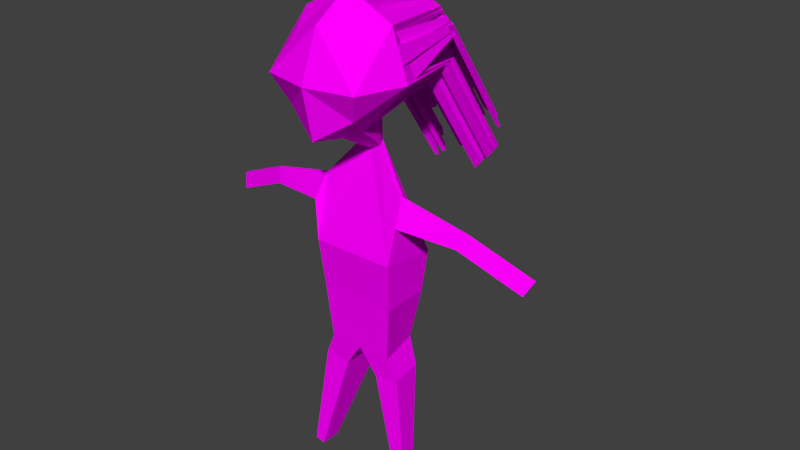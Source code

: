 # Source: moderKz.blend  (saved by Blender 2.77.0; exported with 4.5.12 LTS)
import bpy
from mathutils import Matrix  # noqa: F401  (used for matrix-valued properties, if any)

bpy.ops.wm.read_factory_settings(use_empty=True)
scene = bpy.context.scene
scene.name = 'Scene'

# ---- collections
col_collection_1 = bpy.data.collections.new('Collection 1'); scene.collection.children.link(col_collection_1)

# ---- images (referenced by path relative to the original .blend; pixels are not part of the script)
import os
ASSET_DIR = os.environ.get("B2B_ASSET_DIR", "")  # directory of the original .blend (textures are referenced by path, not embedded)
HERE = os.path.dirname(os.path.abspath(__file__))  # packed textures are extracted next to this script under _unpacked/

def load_image(name, relpath, width, height, colorspace="sRGB"):
    """Load a texture the original file referenced (path relative to the .blend, or extracted next to this script)."""
    p = next((c for c in (os.path.join(HERE, relpath), os.path.join(ASSET_DIR, relpath)) if relpath and os.path.exists(c)), "")
    if p:
        img = bpy.data.images.load(p, check_existing=True)
        img.name = name
    else:  # same state as the original file: an image datablock whose file is absent (Cycles renders it pink)
        img = bpy.data.images.new(name, width, height)
        img.source = "FILE"
        img.filepath = "//" + (relpath or name)
    img.colorspace_settings.name = colorspace
    return img
img_colorpalette_jpg = load_image('colorPalette.jpg', 'colorPalette.jpg', 1024, 1024, 'sRGB')

# ---- materials (node trees are filled in below, after node groups)
mat_material = bpy.data.materials.new('Material')
mat_material.alpha_threshold = 0.0
mat_material.roughness = 0.5
mat_material.line_color = (0.0, 0.0, 0.0, 1.0)

# ---- material node trees
mat_material.use_nodes = True; mat_material.node_tree.nodes.clear()
_N = mat_material.node_tree.nodes; _L = mat_material.node_tree.links
n0 = _N.new('ShaderNodeOutputMaterial'); n0.name = 'Material Output'; n0.location = (300, 300)
n1 = _N.new('ShaderNodeBsdfDiffuse'); n1.name = 'Diffuse BSDF'; n1.location = (10, 300)
n2 = _N.new('ShaderNodeTexCoord'); n2.name = 'Texture Coordinate'; n2.location = (120, 149)
n3 = _N.new('ShaderNodeTexImage'); n3.name = 'Image Texture'; n3.location = (367, 136)
n3.width = 140
n3.image = img_colorpalette_jpg
_L.new(n1.outputs[0], n0.inputs[0])
_L.new(n2.outputs[2], n3.inputs[0])
_L.new(n3.outputs[0], n1.inputs[0])
n0.is_active_output = True

# ---- world
world_world = bpy.data.worlds.new('World'); scene.world = world_world
world_world.color = (0.05088, 0.05088, 0.05088)
world_world.use_sun_shadow = False
world_world.sun_shadow_jitter_overblur = 0.0
world_world.cycles.sampling_method = 'NONE'
world_world.cycles.sample_map_resolution = 256

# ---- meshes
me_cube = bpy.data.meshes.new('Cube')
me_cube.from_pydata([(0.4031, -0.2835, 1.256), (0.1961, 0.2057, 0.8528), (0.2995, 0.3348, 1.555), (0.2995, 0.4192, 1.015), (0.2995, -0.1192, 1.454), (0.1457, -0.067, 0.9032), (0.4031, 0.1197, 1.659), (0.4031, 0.5228, 1.256), (0.541, 0.1197, 1.256), (0.07143, -0.1552, 0.6519), (0.09614, -0.09723, 0.6272), (0.4117, -0.2903, -0.2331), (0.3609, 0.1325, -0.2331), (0.202, -0.3291, -1.131), (0.2888, 0.06472, -1.131), (0.3729, -0.02975, 0.3061), (0.3761, -0.001859, 0.2995), (0.3798, -0.05793, 0.1084), (0.4078, 0.1028, 0.09874), (0.9543, -0.07304, 0.1659), (0.9537, -0.05648, 0.1616), (0.8904, -0.08977, 0.06733), (0.9008, 0.005669, 0.05306), (1.483, -0.1717, -0.07163), (1.482, -0.1552, -0.0759), (1.419, -0.1885, -0.1702), (1.429, -0.09303, -0.1844), (0.319, -0.2646, -1.327), (0.3761, 0.04894, -1.317), (0.1538, -0.3731, -1.355), (0.1538, 0.04894, -1.355), (0.4806, -0.02337, -2.272), (0.5039, 0.1044, -2.268), (0.4132, -0.06759, -2.284), (0.4132, 0.1044, -2.284), (0.3237, -0.3255, -0.6466), (0.3314, 0.09268, -0.6466), (-0.4031, -0.2835, 1.256), (-0.1961, 0.2057, 0.8528), (9.128e-08, -0.2228, 1.557), (9.128e-08, -0.1613, 0.8528), (-0.2995, 0.3348, 1.555), (-0.2995, 0.4192, 1.015), (-0.2995, -0.1192, 1.454), (-0.1457, -0.067, 0.9032), (9.128e-08, 0.5228, 0.823), (9.128e-08, 0.4509, 1.659), (-0.4031, 0.1197, 1.659), (-0.4031, 0.5228, 1.256), (9.128e-08, 0.6113, 1.256), (-0.541, 0.1197, 1.256), (9.128e-08, -0.2835, 1.256), (9.128e-08, 0.2057, 0.7522), (9.128e-08, 0.1197, 1.866), (-0.07143, -0.1552, 0.6519), (-0.09614, -0.09723, 0.6272), (9.128e-08, -0.2015, 0.6272), (1.027e-07, -0.09723, 0.5778), (-0.4117, -0.2903, -0.2331), (-0.3609, 0.1325, -0.2331), (9.128e-08, -0.5568, -0.2331), (1.338e-07, 0.1325, -0.2331), (-0.202, -0.3291, -1.131), (-0.2888, 0.06472, -1.131), (9.128e-08, -0.4916, -1.131), (1.027e-07, 0.06472, -1.131), (-0.3729, -0.02975, 0.3061), (-0.3761, -0.001859, 0.2995), (-0.3798, -0.05793, 0.1084), (-0.4078, 0.1028, 0.09874), (-0.9543, -0.07304, 0.1659), (-0.9537, -0.05648, 0.1616), (-0.8904, -0.08977, 0.06733), (-0.9008, 0.005669, 0.05306), (-1.483, -0.1717, -0.07163), (-1.482, -0.1552, -0.0759), (-1.419, -0.1885, -0.1702), (-1.429, -0.09303, -0.1844), (-0.319, -0.2646, -1.327), (-0.3761, 0.04894, -1.317), (-0.1538, -0.3731, -1.355), (-0.1538, 0.04894, -1.355), (-0.4806, -0.02337, -2.272), (-0.5039, 0.1044, -2.268), (-0.4132, -0.06759, -2.284), (-0.4132, 0.1044, -2.284), (-0.3237, -0.3255, -0.6466), (-0.3314, 0.09268, -0.6466), (1.338e-07, 0.09268, -0.6466), (9.128e-08, -0.5587, -0.6466), (0.1625, 0.02391, 0.8864), (0.1793, 0.1148, 0.8696), (0.04857, -0.1299, 0.8696), (0.09714, -0.09844, 0.8864), (0.1997, -0.1537, 1.488), (0.09984, -0.1882, 1.523), (0.334, -0.1739, 1.388), (0.3686, -0.2287, 1.322), (0.3173, -0.2113, 1.138), (0.2315, -0.1391, 1.021), (0.3686, 0.04005, 1.59), (0.334, -0.03956, 1.522), (0.426, 0.1483, 1.121), (0.3111, 0.177, 0.9871), (0.4491, 0.1197, 1.525), (0.495, 0.1197, 1.39), (0.4491, -0.1491, 1.256), (0.495, -0.01471, 1.256), (9.128e-08, -0.2427, 1.121), (9.128e-08, -0.202, 0.9871), (9.128e-08, -0.243, 1.457), (9.128e-08, -0.2632, 1.356), (0.1344, -0.2835, 1.256), (0.2687, -0.2835, 1.256), (0.2687, 0.1197, 1.728), (0.1344, 0.1197, 1.797), (9.128e-08, 0.005513, 1.763), (9.128e-08, -0.1086, 1.66), (-0.1625, 0.02391, 0.8864), (-0.1793, 0.1148, 0.8696), (-0.04857, -0.1299, 0.8696), (-0.09714, -0.09844, 0.8864), (-0.1997, -0.1537, 1.488), (-0.09984, -0.1882, 1.523), (-0.334, -0.1739, 1.388), (-0.3686, -0.2287, 1.322), (-0.3173, -0.2113, 1.138), (-0.2315, -0.1391, 1.021), (-0.3686, 0.04005, 1.59), (-0.334, -0.03956, 1.522), (-0.426, 0.1483, 1.121), (-0.3111, 0.177, 0.9871), (-0.4491, 0.1197, 1.525), (-0.495, 0.1197, 1.39), (-0.4491, -0.1491, 1.256), (-0.495, -0.01471, 1.256), (-0.1344, -0.2835, 1.256), (-0.2687, -0.2835, 1.256), (-0.2687, 0.1197, 1.728), (-0.1344, 0.1197, 1.797), (-0.2227, -0.06258, 1.568), (-0.2457, 0.02854, 1.648), (-0.1113, -0.08561, 1.614), (-0.1229, 0.01702, 1.705), (-0.3898, 0.02846, 1.127), (-0.3536, -0.09142, 1.133), (-0.2845, 0.07164, 0.9983), (-0.258, -0.03376, 1.01), (-0.4107, 0.02179, 1.479), (-0.3724, -0.07607, 1.433), (-0.4529, 0.00354, 1.367), (-0.4107, -0.1126, 1.345), (-0.2227, -0.197, 1.411), (-0.1113, -0.22, 1.434), (-0.2457, -0.2402, 1.333), (-0.1229, -0.2517, 1.345), (-0.2115, -0.2218, 1.133), (-0.1058, -0.2323, 1.127), (-0.1543, -0.1601, 1.01), (-0.07717, -0.1811, 0.9983), (0.2227, -0.06258, 1.568), (0.1113, -0.08561, 1.614), (0.2457, 0.02854, 1.648), (0.1229, 0.01702, 1.705), (0.3898, 0.02846, 1.127), (0.2845, 0.07164, 0.9983), (0.3536, -0.09142, 1.133), (0.258, -0.03376, 1.01), (0.4107, 0.02179, 1.479), (0.4529, 0.00354, 1.367), (0.3724, -0.07607, 1.433), (0.4107, -0.1126, 1.345), (0.2227, -0.197, 1.411), (0.2457, -0.2402, 1.333), (0.1113, -0.22, 1.434), (0.1229, -0.2517, 1.345), (0.2115, -0.2218, 1.133), (0.1543, -0.1601, 1.01), (0.1058, -0.2323, 1.127), (0.07717, -0.1811, 0.9983), (0.06234, -0.8442, 1.395), (0.0113, -0.8489, 1.399), (0.0113, -0.8573, 1.358), (0.06712, -0.8573, 1.358), (0.233, -0.628, 1.091), (0.2219, -0.6718, 1.095), (0.1863, -0.6418, 1.047), (0.1933, -0.604, 1.04), (-0.05915, -0.8442, 1.395), (-0.06393, -0.8573, 1.358), (-0.008113, -0.8573, 1.358), (-0.008113, -0.8489, 1.399), (-0.2298, -0.628, 1.091), (-0.1901, -0.604, 1.04), (-0.1831, -0.6418, 1.047), (-0.2187, -0.6718, 1.095), (-0.1137, -0.6743, 1.618), (-0.06268, -0.6791, 1.642), (-0.06268, -0.6317, 1.684), (-0.1185, -0.6317, 1.656), (-0.2129, -0.673, 1.563), (-0.1619, -0.6778, 1.587), (-0.1714, -0.64, 1.621), (-0.2272, -0.64, 1.592), (-0.204, -0.7056, 1.532), (-0.1577, -0.7152, 1.552), (-0.1673, -0.6774, 1.585), (-0.2183, -0.6726, 1.561), (-0.1554, -0.747, 1.52), (-0.1139, -0.7613, 1.534), (-0.1187, -0.7187, 1.572), (-0.165, -0.7091, 1.553), (-0.1136, -0.7158, 1.578), (-0.06732, -0.7254, 1.597), (-0.06732, -0.6779, 1.64), (-0.1184, -0.6732, 1.616), (-0.3097, -0.6747, 1.193), (-0.2701, -0.6507, 1.142), (-0.255, -0.7005, 1.144), (-0.2906, -0.7305, 1.193), (-0.3484, -0.5632, 1.194), (-0.3006, -0.5513, 1.138), (-0.2856, -0.6011, 1.14), (-0.3293, -0.619, 1.194), (-0.2851, -0.6015, 1.14), (-0.2414, -0.5836, 1.087), (-0.2304, -0.6273, 1.091), (-0.2701, -0.6513, 1.142), (-0.2525, -0.5405, 1.082), (-0.2047, -0.5286, 1.026), (-0.1978, -0.5663, 1.033), (-0.2415, -0.5843, 1.087), (-0.2734, -0.6796, 1.487), (-0.2893, -0.6947, 1.45), (-0.2718, -0.743, 1.441), (-0.2574, -0.7202, 1.468), (-0.2748, -0.6533, 1.526), (-0.2923, -0.6609, 1.48), (-0.2764, -0.7015, 1.461), (-0.2605, -0.6863, 1.498), (-0.3336, -0.5949, 1.481), (-0.3527, -0.5949, 1.425), (-0.3352, -0.6431, 1.416), (-0.3177, -0.6355, 1.462), (-0.3346, -0.6273, 1.432), (-0.3521, -0.6349, 1.386), (-0.3331, -0.6907, 1.386), (-0.3171, -0.6756, 1.423), (-0.09648, -0.8083, 1.469), (-0.1013, -0.8215, 1.432), (-0.05501, -0.831, 1.441), (-0.05501, -0.8226, 1.483), (-0.1862, -0.7423, 1.502), (-0.2005, -0.7651, 1.475), (-0.1543, -0.7746, 1.484), (-0.1447, -0.7567, 1.516), (-0.1251, -0.8067, 1.452), (-0.1347, -0.8247, 1.42), (-0.08366, -0.8294, 1.424), (-0.07887, -0.8163, 1.461), (-0.1625, -0.8081, 1.44), (-0.1768, -0.8309, 1.413), (-0.121, -0.8309, 1.413), (-0.1115, -0.8129, 1.445), (-0.0758, -0.8287, 1.197), (-0.06392, -0.8075, 1.143), (-0.03187, -0.8162, 1.138), (-0.03187, -0.8331, 1.194), (-0.1187, -0.8473, 1.236), (-0.09498, -0.8217, 1.185), (-0.05105, -0.826, 1.182), (-0.06293, -0.8473, 1.236), (-0.1637, -0.7998, 1.163), (-0.1281, -0.7698, 1.114), (-0.09605, -0.7785, 1.109), (-0.1198, -0.8041, 1.16), (-0.1377, -0.7709, 1.122), (-0.114, -0.7453, 1.071), (-0.09379, -0.7583, 1.064), (-0.1057, -0.7796, 1.118), (0.1168, -0.7158, 1.578), (0.1215, -0.6732, 1.616), (0.07051, -0.6779, 1.64), (0.07051, -0.7254, 1.597), (0.1586, -0.747, 1.52), (0.1682, -0.7091, 1.553), (0.1219, -0.7187, 1.572), (0.1171, -0.7613, 1.534), (0.2072, -0.7056, 1.532), (0.2215, -0.6726, 1.561), (0.1705, -0.6774, 1.585), (0.1609, -0.7152, 1.552), (0.2161, -0.673, 1.563), (0.2304, -0.64, 1.592), (0.1746, -0.64, 1.621), (0.1651, -0.6778, 1.587), (0.1667, -0.6733, 1.591), (0.1762, -0.6355, 1.624), (0.1204, -0.6355, 1.653), (0.1156, -0.6781, 1.615), (0.2557, -0.5405, 1.082), (0.2447, -0.5843, 1.087), (0.201, -0.5663, 1.033), (0.2079, -0.5286, 1.026), (0.3516, -0.5632, 1.194), (0.3325, -0.619, 1.194), (0.2888, -0.6011, 1.14), (0.3038, -0.5513, 1.138), (0.2883, -0.6015, 1.14), (0.2733, -0.6513, 1.142), (0.2336, -0.6273, 1.091), (0.2446, -0.5836, 1.087), (0.3129, -0.6747, 1.193), (0.2938, -0.7305, 1.193), (0.2582, -0.7005, 1.144), (0.2732, -0.6507, 1.142), (0.3378, -0.6273, 1.432), (0.3203, -0.6756, 1.423), (0.3362, -0.6907, 1.386), (0.3553, -0.6349, 1.386), (0.3368, -0.5949, 1.481), (0.3209, -0.6355, 1.462), (0.3384, -0.6431, 1.416), (0.3559, -0.5949, 1.425), (0.278, -0.6533, 1.526), (0.2637, -0.6863, 1.498), (0.2796, -0.7015, 1.461), (0.2955, -0.6609, 1.48), (0.2766, -0.6796, 1.487), (0.2606, -0.7202, 1.468), (0.275, -0.743, 1.441), (0.2925, -0.6947, 1.45), (0.1657, -0.8081, 1.44), (0.1147, -0.8129, 1.445), (0.1242, -0.8309, 1.413), (0.18, -0.8309, 1.413), (0.1894, -0.7423, 1.502), (0.1479, -0.7567, 1.516), (0.1575, -0.7746, 1.484), (0.2037, -0.7651, 1.475), (0.1283, -0.8067, 1.452), (0.08206, -0.8163, 1.461), (0.08685, -0.8294, 1.424), (0.1379, -0.8247, 1.42), (0.09967, -0.8083, 1.469), (0.0582, -0.8226, 1.483), (0.0582, -0.831, 1.441), (0.1045, -0.8215, 1.432), (0.1409, -0.7709, 1.122), (0.1089, -0.7796, 1.118), (0.09698, -0.7583, 1.064), (0.1172, -0.7453, 1.071), (0.1669, -0.7998, 1.163), (0.123, -0.8041, 1.16), (0.09924, -0.7785, 1.109), (0.1313, -0.7698, 1.114), (0.1219, -0.8473, 1.236), (0.06612, -0.8473, 1.236), (0.05424, -0.826, 1.182), (0.09818, -0.8217, 1.185), (0.07899, -0.8287, 1.197), (0.03506, -0.8331, 1.194), (0.03506, -0.8162, 1.138), (0.06711, -0.8075, 1.143), (0.01114, -1.489, 0.4751), (0.06217, -1.484, 0.4703), (0.01114, -1.498, 0.4333), (0.06695, -1.498, 0.4333), (0.2218, -1.312, 0.1712), (0.2328, -1.268, 0.1665), (0.1861, -1.282, 0.1223), (0.1931, -1.244, 0.1154), (-0.06409, -1.498, 0.4333), (-0.05931, -1.484, 0.4703), (-0.008278, -1.498, 0.4333), (-0.008278, -1.489, 0.4751), (-0.1903, -1.244, 0.1154), (-0.2299, -1.268, 0.1665), (-0.1833, -1.282, 0.1223), (-0.2189, -1.312, 0.1712), (-0.06285, -1.319, 0.7175), (-0.1139, -1.314, 0.6936), (-0.06285, -1.272, 0.7602), (-0.1187, -1.272, 0.7316), (-0.162, -1.318, 0.6631), (-0.2131, -1.313, 0.6393), (-0.1716, -1.28, 0.6963), (-0.2274, -1.28, 0.6677), (-0.1579, -1.355, 0.6273), (-0.2042, -1.346, 0.6082), (-0.1675, -1.318, 0.6605), (-0.2185, -1.313, 0.6366), (-0.1141, -1.401, 0.6102), (-0.1556, -1.387, 0.5959), (-0.1189, -1.359, 0.6482), (-0.1651, -1.349, 0.6291), (-0.06748, -1.366, 0.6732), (-0.1137, -1.356, 0.6541), (-0.06748, -1.318, 0.7159), (-0.1185, -1.313, 0.6921), (-0.2702, -1.291, 0.2179), (-0.3099, -1.315, 0.269), (-0.2552, -1.341, 0.2202), (-0.2908, -1.371, 0.269), (-0.3008, -1.191, 0.2138), (-0.3486, -1.203, 0.2696), (-0.2857, -1.241, 0.2161), (-0.3295, -1.259, 0.2696), (-0.2416, -1.224, 0.1623), (-0.2853, -1.242, 0.2158), (-0.2306, -1.268, 0.167), (-0.2703, -1.291, 0.2181), (-0.2049, -1.169, 0.1022), (-0.2527, -1.181, 0.158), (-0.1979, -1.206, 0.1091), (-0.2416, -1.224, 0.1626), (-0.2895, -1.335, 0.5258), (-0.2735, -1.32, 0.5627), (-0.272, -1.383, 0.5164), (-0.2576, -1.36, 0.5437), (-0.2925, -1.301, 0.5558), (-0.275, -1.293, 0.6021), (-0.2766, -1.342, 0.5368), (-0.2606, -1.327, 0.5737), (-0.3528, -1.235, 0.5008), (-0.3338, -1.235, 0.5566), (-0.3353, -1.283, 0.4913), (-0.3178, -1.276, 0.5377), (-0.3523, -1.275, 0.4618), (-0.3348, -1.268, 0.5082), (-0.3332, -1.331, 0.4618), (-0.3173, -1.316, 0.4987), (-0.1014, -1.462, 0.5075), (-0.09665, -1.448, 0.5444), (-0.05518, -1.471, 0.517), (-0.05518, -1.463, 0.5588), (-0.2007, -1.405, 0.5505), (-0.1864, -1.382, 0.5779), (-0.1544, -1.415, 0.56), (-0.1449, -1.397, 0.5922), (-0.1349, -1.465, 0.4953), (-0.1253, -1.447, 0.5275), (-0.08382, -1.47, 0.5001), (-0.07904, -1.456, 0.5371), (-0.177, -1.471, 0.4886), (-0.1627, -1.448, 0.516), (-0.1212, -1.471, 0.4886), (-0.1116, -1.453, 0.5207), (-0.06409, -1.448, 0.2188), (-0.07597, -1.469, 0.2723), (-0.03203, -1.456, 0.2142), (-0.03203, -1.473, 0.27), (-0.09515, -1.462, 0.2605), (-0.1189, -1.487, 0.3117), (-0.05121, -1.466, 0.2582), (-0.0631, -1.487, 0.3117), (-0.1283, -1.41, 0.1895), (-0.1639, -1.44, 0.2384), (-0.09621, -1.419, 0.1849), (-0.12, -1.444, 0.236), (-0.1141, -1.385, 0.1468), (-0.1379, -1.411, 0.198), (-0.09396, -1.398, 0.1398), (-0.1058, -1.42, 0.1933), (0.1214, -1.313, 0.6921), (0.1166, -1.356, 0.6541), (0.07034, -1.318, 0.7159), (0.07034, -1.366, 0.6732), (0.168, -1.349, 0.6291), (0.1584, -1.387, 0.5959), (0.1217, -1.359, 0.6482), (0.117, -1.401, 0.6102), (0.2214, -1.313, 0.6366), (0.207, -1.346, 0.6082), (0.1703, -1.318, 0.6605), (0.1608, -1.355, 0.6273), (0.2303, -1.28, 0.6677), (0.2159, -1.313, 0.6393), (0.1745, -1.28, 0.6963), (0.1649, -1.318, 0.6631), (0.1761, -1.276, 0.7), (0.1665, -1.313, 0.6668), (0.1203, -1.276, 0.7286), (0.1155, -1.318, 0.6907), (0.2445, -1.224, 0.1626), (0.2555, -1.181, 0.158), (0.2008, -1.206, 0.1091), (0.2078, -1.169, 0.1022), (0.3323, -1.259, 0.2696), (0.3514, -1.203, 0.2696), (0.2886, -1.241, 0.2161), (0.3037, -1.191, 0.2138), (0.2731, -1.291, 0.2181), (0.2882, -1.242, 0.2158), (0.2334, -1.268, 0.167), (0.2445, -1.224, 0.1623), (0.2937, -1.371, 0.269), (0.3128, -1.315, 0.269), (0.258, -1.341, 0.2202), (0.2731, -1.291, 0.2179), (0.3202, -1.316, 0.4987), (0.3377, -1.268, 0.5082), (0.3361, -1.331, 0.4618), (0.3552, -1.275, 0.4618), (0.3207, -1.276, 0.5377), (0.3366, -1.235, 0.5566), (0.3382, -1.283, 0.4913), (0.3557, -1.235, 0.5008), (0.2635, -1.327, 0.5737), (0.2778, -1.293, 0.6021), (0.2794, -1.342, 0.5368), (0.2953, -1.301, 0.5558), (0.2605, -1.36, 0.5437), (0.2764, -1.32, 0.5627), (0.2748, -1.383, 0.5164), (0.2923, -1.335, 0.5258), (0.1145, -1.453, 0.5207), (0.1655, -1.448, 0.516), (0.1241, -1.471, 0.4886), (0.1799, -1.471, 0.4886), (0.1477, -1.397, 0.5922), (0.1892, -1.382, 0.5779), (0.1573, -1.415, 0.56), (0.2036, -1.405, 0.5505), (0.0819, -1.456, 0.5371), (0.1282, -1.447, 0.5275), (0.08668, -1.47, 0.5001), (0.1377, -1.465, 0.4953), (0.05804, -1.463, 0.5588), (0.09951, -1.448, 0.5444), (0.05804, -1.471, 0.517), (0.1043, -1.462, 0.5075), (0.1087, -1.42, 0.1933), (0.1408, -1.411, 0.198), (0.09682, -1.398, 0.1398), (0.117, -1.385, 0.1468), (0.1228, -1.444, 0.236), (0.1668, -1.44, 0.2384), (0.09907, -1.419, 0.1849), (0.1311, -1.41, 0.1895), (0.06596, -1.487, 0.3117), (0.1218, -1.487, 0.3117), (0.05408, -1.466, 0.2582), (0.09801, -1.462, 0.2605), (0.03489, -1.473, 0.27), (0.07883, -1.469, 0.2723), (0.03489, -1.456, 0.2142), (0.06695, -1.448, 0.2188)], [], [(179, 109, 40, 92), (545, 544, 546, 547), (2, 6, 104, 105, 8, 7), (171, 97, 0, 106), (46, 2, 7, 49), (7, 8, 102, 103, 1, 3), (52, 45, 3, 1), (541, 540, 542, 543), (49, 7, 3, 45), (163, 115, 53, 116), (6, 2, 46, 53, 115, 114), (57, 10, 12, 61), (9, 56, 60, 11), (5, 93, 92, 40, 56, 9), (1, 91, 90, 5, 9, 10), (52, 1, 10, 57), (36, 35, 13, 14), (11, 12, 18, 17), (64, 65, 30, 29), (35, 89, 64, 13), (88, 36, 14, 65), (18, 16, 20, 22), (9, 11, 17, 15), (10, 9, 15, 16), (12, 10, 16, 18), (21, 22, 26, 25), (17, 18, 22, 21), (15, 17, 21, 19), (16, 15, 19, 20), (24, 23, 25, 26), (19, 21, 25, 23), (20, 19, 23, 24), (22, 20, 24, 26), (29, 30, 34, 33), (65, 14, 28, 30), (14, 13, 27, 28), (13, 64, 29, 27), (33, 34, 32, 31), (27, 29, 33, 31), (30, 28, 32, 34), (28, 27, 31, 32), (61, 12, 36, 88), (11, 60, 89, 35), (12, 11, 35, 36), (159, 120, 40, 109), (537, 536, 538, 539), (41, 48, 50, 133, 132, 47), (151, 134, 37, 125), (46, 49, 48, 41), (48, 42, 38, 131, 130, 50), (52, 38, 42, 45), (533, 532, 534, 535), (49, 45, 42, 48), (529, 528, 530, 531), (47, 138, 139, 53, 46, 41), (57, 61, 59, 55), (54, 58, 60, 56), (44, 54, 56, 40, 120, 121), (38, 55, 54, 44, 118, 119), (52, 57, 55, 38), (87, 63, 62, 86), (58, 68, 69, 59), (64, 80, 81, 65), (86, 62, 64, 89), (88, 65, 63, 87), (69, 73, 71, 67), (54, 66, 68, 58), (55, 67, 66, 54), (59, 69, 67, 55), (72, 76, 77, 73), (68, 72, 73, 69), (66, 70, 72, 68), (67, 71, 70, 66), (75, 77, 76, 74), (70, 74, 76, 72), (71, 75, 74, 70), (73, 77, 75, 71), (80, 84, 85, 81), (65, 81, 79, 63), (63, 79, 78, 62), (62, 78, 80, 64), (84, 82, 83, 85), (78, 82, 84, 80), (81, 85, 83, 79), (79, 83, 82, 78), (61, 88, 87, 59), (58, 86, 89, 60), (59, 87, 86, 58), (525, 524, 526, 527), (141, 143, 139, 138), (43, 122, 140, 129), (521, 520, 522, 523), (517, 516, 518, 519), (140, 142, 143, 141), (123, 39, 117, 142), (513, 512, 514, 515), (509, 508, 510, 511), (145, 147, 127, 126), (505, 504, 506, 507), (135, 144, 145, 134), (130, 131, 146, 144), (501, 500, 502, 503), (497, 496, 498, 499), (146, 119, 118, 147), (129, 149, 124, 43), (493, 492, 494, 495), (47, 132, 148, 128), (489, 488, 490, 491), (485, 484, 486, 487), (148, 150, 151, 149), (133, 50, 135, 150), (481, 480, 482, 483), (477, 476, 478, 479), (153, 155, 111, 110), (473, 472, 474, 475), (122, 152, 153, 123), (124, 125, 154, 152), (469, 468, 470, 471), (465, 464, 466, 467), (154, 137, 136, 155), (136, 157, 108, 51), (461, 460, 462, 463), (37, 126, 156, 137), (457, 456, 458, 459), (453, 452, 454, 455), (156, 158, 159, 157), (127, 44, 121, 158), (449, 448, 450, 451), (95, 161, 117, 39), (445, 444, 446, 447), (4, 101, 160, 94), (441, 440, 442, 443), (437, 436, 438, 439), (160, 162, 163, 161), (433, 432, 434, 435), (429, 428, 430, 431), (425, 424, 426, 427), (165, 167, 90, 91), (421, 420, 422, 423), (102, 164, 165, 103), (107, 106, 166, 164), (417, 416, 418, 419), (413, 412, 414, 415), (166, 98, 99, 167), (105, 169, 107, 8), (409, 408, 410, 411), (6, 100, 168, 104), (405, 404, 406, 407), (401, 400, 402, 403), (168, 170, 171, 169), (101, 4, 96, 170), (397, 396, 398, 399), (393, 392, 394, 395), (173, 175, 112, 113), (389, 388, 390, 391), (96, 172, 173, 97), (94, 95, 174, 172), (385, 384, 386, 387), (381, 380, 382, 383), (174, 110, 111, 175), (99, 177, 93, 5), (377, 376, 378, 379), (0, 113, 176, 98), (373, 372, 374, 375), (369, 368, 370, 371), (176, 178, 179, 177), (112, 51, 108, 178), (365, 364, 366, 367), (288, 289, 472, 473), (111, 181, 180, 175), (51, 182, 181, 111), (112, 183, 182, 51), (175, 180, 183, 112), (237, 238, 422, 420), (99, 185, 184, 167), (5, 186, 185, 99), (90, 187, 186, 5), (167, 184, 187, 90), (186, 187, 371, 370), (136, 189, 188, 155), (51, 190, 189, 136), (111, 191, 190, 51), (155, 188, 191, 111), (315, 312, 497, 499), (118, 193, 192, 147), (44, 194, 193, 118), (127, 195, 194, 44), (147, 192, 195, 127), (236, 237, 420, 421), (116, 197, 196, 143), (53, 198, 197, 116), (139, 199, 198, 53), (143, 196, 199, 139), (185, 186, 370, 368), (141, 201, 200, 128), (138, 202, 201, 141), (47, 203, 202, 138), (128, 200, 203, 47), (314, 315, 499, 498), (140, 205, 204, 129), (141, 206, 205, 140), (128, 207, 206, 141), (129, 204, 207, 128), (263, 260, 445, 447), (123, 209, 208, 122), (142, 210, 209, 123), (140, 211, 210, 142), (122, 208, 211, 140), (184, 185, 368, 369), (117, 213, 212, 142), (116, 214, 213, 117), (143, 215, 214, 116), (142, 212, 215, 143), (313, 314, 498, 496), (145, 217, 216, 134), (126, 218, 217, 145), (37, 219, 218, 126), (134, 216, 219, 37), (262, 263, 447, 446), (130, 221, 220, 50), (144, 222, 221, 130), (135, 223, 222, 144), (50, 220, 223, 135), (211, 208, 393, 395), (146, 225, 224, 144), (147, 226, 225, 146), (145, 227, 226, 147), (144, 224, 227, 145), (312, 313, 496, 497), (38, 229, 228, 131), (119, 230, 229, 38), (146, 231, 230, 119), (131, 228, 231, 146), (261, 262, 446, 444), (151, 233, 232, 149), (125, 234, 233, 151), (124, 235, 234, 125), (149, 232, 235, 124), (210, 211, 395, 394), (148, 237, 236, 128), (149, 238, 237, 148), (129, 239, 238, 149), (128, 236, 239, 129), (339, 336, 521, 523), (133, 241, 240, 132), (150, 242, 241, 133), (148, 243, 242, 150), (132, 240, 243, 148), (260, 261, 444, 445), (135, 245, 244, 150), (134, 246, 245, 135), (151, 247, 246, 134), (150, 244, 247, 151), (209, 210, 394, 392), (153, 249, 248, 123), (110, 250, 249, 153), (39, 251, 250, 110), (123, 248, 251, 39), (338, 339, 523, 522), (124, 253, 252, 43), (152, 254, 253, 124), (122, 255, 254, 152), (43, 252, 255, 122), (287, 284, 469, 471), (154, 257, 256, 152), (155, 258, 257, 154), (153, 259, 258, 155), (152, 256, 259, 153), (208, 209, 392, 393), (37, 261, 260, 125), (137, 262, 261, 37), (154, 263, 262, 137), (125, 260, 263, 154), (337, 338, 522, 520), (159, 265, 264, 157), (109, 266, 265, 159), (108, 267, 266, 109), (157, 264, 267, 108), (286, 287, 471, 470), (156, 269, 268, 137), (157, 270, 269, 156), (136, 271, 270, 157), (137, 268, 271, 136), (235, 232, 417, 419), (127, 273, 272, 126), (158, 274, 273, 127), (156, 275, 274, 158), (126, 272, 275, 156), (336, 337, 520, 521), (121, 277, 276, 158), (120, 278, 277, 121), (159, 279, 278, 120), (158, 276, 279, 159), (285, 286, 470, 468), (163, 281, 280, 161), (116, 282, 281, 163), (117, 283, 282, 116), (161, 280, 283, 117), (234, 235, 419, 418), (160, 285, 284, 94), (161, 286, 285, 160), (95, 287, 286, 161), (94, 284, 287, 95), (363, 360, 545, 547), (100, 289, 288, 101), (162, 290, 289, 100), (160, 291, 290, 162), (101, 288, 291, 160), (183, 180, 365, 367), (6, 293, 292, 100), (114, 294, 293, 6), (162, 295, 294, 114), (100, 292, 295, 162), (284, 285, 468, 469), (114, 297, 296, 162), (115, 298, 297, 114), (163, 299, 298, 115), (162, 296, 299, 163), (233, 234, 418, 416), (165, 301, 300, 103), (91, 302, 301, 165), (1, 303, 302, 91), (103, 300, 303, 1), (362, 363, 547, 546), (107, 305, 304, 8), (164, 306, 305, 107), (102, 307, 306, 164), (8, 304, 307, 102), (182, 183, 367, 366), (166, 309, 308, 164), (167, 310, 309, 166), (165, 311, 310, 167), (164, 308, 311, 165), (311, 308, 493, 495), (0, 313, 312, 106), (98, 314, 313, 0), (166, 315, 314, 98), (106, 312, 315, 166), (232, 233, 416, 417), (171, 317, 316, 169), (106, 318, 317, 171), (107, 319, 318, 106), (169, 316, 319, 107), (361, 362, 546, 544), (168, 321, 320, 104), (169, 322, 321, 168), (105, 323, 322, 169), (104, 320, 323, 105), (181, 182, 366, 364), (101, 325, 324, 100), (170, 326, 325, 101), (168, 327, 326, 170), (100, 324, 327, 168), (310, 311, 495, 494), (96, 329, 328, 170), (97, 330, 329, 96), (171, 331, 330, 97), (170, 328, 331, 171), (259, 256, 441, 443), (173, 333, 332, 97), (113, 334, 333, 173), (0, 335, 334, 113), (97, 332, 335, 0), (360, 361, 544, 545), (94, 337, 336, 4), (172, 338, 337, 94), (96, 339, 338, 172), (4, 336, 339, 96), (180, 181, 364, 365), (174, 341, 340, 172), (175, 342, 341, 174), (173, 343, 342, 175), (172, 340, 343, 173), (309, 310, 494, 492), (39, 345, 344, 95), (110, 346, 345, 39), (174, 347, 346, 110), (95, 344, 347, 174), (258, 259, 443, 442), (179, 349, 348, 177), (92, 350, 349, 179), (93, 351, 350, 92), (177, 348, 351, 93), (207, 204, 389, 391), (176, 353, 352, 98), (177, 354, 353, 176), (99, 355, 354, 177), (98, 352, 355, 99), (308, 309, 492, 493), (112, 357, 356, 113), (178, 358, 357, 112), (176, 359, 358, 178), (113, 356, 359, 176), (257, 258, 442, 440), (108, 361, 360, 178), (109, 362, 361, 108), (179, 363, 362, 109), (178, 360, 363, 179), (187, 184, 369, 371), (238, 239, 423, 422), (289, 290, 474, 472), (340, 341, 524, 525), (239, 236, 421, 423), (290, 291, 475, 474), (341, 342, 526, 524), (212, 213, 396, 397), (291, 288, 473, 475), (342, 343, 527, 526), (213, 214, 398, 396), (264, 265, 448, 449), (343, 340, 525, 527), (214, 215, 399, 398), (265, 266, 450, 448), (316, 317, 500, 501), (215, 212, 397, 399), (266, 267, 451, 450), (317, 318, 502, 500), (188, 189, 372, 373), (267, 264, 449, 451), (318, 319, 503, 502), (189, 190, 374, 372), (240, 241, 424, 425), (319, 316, 501, 503), (190, 191, 375, 374), (241, 242, 426, 424), (292, 293, 476, 477), (191, 188, 373, 375), (242, 243, 427, 426), (293, 294, 478, 476), (344, 345, 528, 529), (243, 240, 425, 427), (294, 295, 479, 478), (345, 346, 530, 528), (216, 217, 400, 401), (295, 292, 477, 479), (346, 347, 531, 530), (217, 218, 402, 400), (268, 269, 452, 453), (347, 344, 529, 531), (218, 219, 403, 402), (269, 270, 454, 452), (320, 321, 504, 505), (219, 216, 401, 403), (270, 271, 455, 454), (321, 322, 506, 504), (192, 193, 376, 377), (271, 268, 453, 455), (322, 323, 507, 506), (193, 194, 378, 376), (244, 245, 428, 429), (323, 320, 505, 507), (194, 195, 379, 378), (245, 246, 430, 428), (296, 297, 480, 481), (195, 192, 377, 379), (246, 247, 431, 430), (297, 298, 482, 480), (348, 349, 532, 533), (247, 244, 429, 431), (298, 299, 483, 482), (349, 350, 534, 532), (220, 221, 404, 405), (299, 296, 481, 483), (350, 351, 535, 534), (221, 222, 406, 404), (272, 273, 456, 457), (351, 348, 533, 535), (222, 223, 407, 406), (273, 274, 458, 456), (324, 325, 508, 509), (223, 220, 405, 407), (274, 275, 459, 458), (325, 326, 510, 508), (196, 197, 380, 381), (275, 272, 457, 459), (326, 327, 511, 510), (197, 198, 382, 380), (248, 249, 432, 433), (327, 324, 509, 511), (198, 199, 383, 382), (249, 250, 434, 432), (300, 301, 484, 485), (199, 196, 381, 383), (250, 251, 435, 434), (301, 302, 486, 484), (352, 353, 536, 537), (251, 248, 433, 435), (302, 303, 487, 486), (353, 354, 538, 536), (224, 225, 408, 409), (303, 300, 485, 487), (354, 355, 539, 538), (225, 226, 410, 408), (276, 277, 460, 461), (355, 352, 537, 539), (226, 227, 411, 410), (277, 278, 462, 460), (328, 329, 512, 513), (227, 224, 409, 411), (278, 279, 463, 462), (329, 330, 514, 512), (200, 201, 384, 385), (279, 276, 461, 463), (330, 331, 515, 514), (201, 202, 386, 384), (252, 253, 436, 437), (331, 328, 513, 515), (202, 203, 387, 386), (253, 254, 438, 436), (304, 305, 488, 489), (203, 200, 385, 387), (254, 255, 439, 438), (305, 306, 490, 488), (356, 357, 540, 541), (255, 252, 437, 439), (306, 307, 491, 490), (357, 358, 542, 540), (228, 229, 412, 413), (307, 304, 489, 491), (358, 359, 543, 542), (229, 230, 414, 412), (280, 281, 464, 465), (359, 356, 541, 543), (230, 231, 415, 414), (281, 282, 466, 464), (332, 333, 516, 517), (231, 228, 413, 415), (282, 283, 467, 466), (333, 334, 518, 516), (204, 205, 388, 389), (283, 280, 465, 467), (334, 335, 519, 518), (205, 206, 390, 388), (256, 257, 440, 441), (335, 332, 517, 519), (206, 207, 391, 390)])
_uv = me_cube.uv_layers.new(name='UVMap')
_uv.uv.foreach_set('vector', [0.6067, 0.7538, 0.6067, 0.7538, 0.6067, 0.7538, 0.6067, 0.7538, 0.6628, 0.4184, 0.6628, 0.4184, 0.6628, 0.4185, 0.6628, 0.4185, 0.662, 0.4163, 0.662, 0.4166, 0.6619, 0.4166, 0.6618, 0.4166, 0.6618, 0.4167, 0.6618, 0.4161, 0.665, 0.4237, 0.6649, 0.4235, 0.665, 0.4235, 0.665, 0.4236, 0.6068, 0.755, 0.6067, 0.755, 0.6067, 0.7549, 0.6067, 0.7549, 0.6616, 0.4187, 0.6614, 0.4183, 0.6615, 0.4182, 0.6616, 0.4181, 0.6618, 0.4181, 0.6617, 0.4184, 0.6065, 0.7549, 0.6065, 0.755, 0.6065, 0.755, 0.6065, 0.7549, 0.6629, 0.4183, 0.663, 0.4183, 0.663, 0.4184, 0.6629, 0.4184, 0.6067, 0.7549, 0.6067, 0.7549, 0.6067, 0.7549, 0.6067, 0.7548, 0.6622, 0.4167, 0.6622, 0.4166, 0.6623, 0.4165, 0.6623, 0.4167, 0.662, 0.4166, 0.662, 0.4163, 0.6622, 0.4161, 0.6623, 0.4165, 0.6622, 0.4166, 0.6621, 0.4166, 0.666, 0.02676, 0.666, 0.02678, 0.6659, 0.02647, 0.666, 0.02647, 0.6657, 0.02599, 0.6657, 0.02601, 0.6657, 0.02627, 0.6656, 0.02625, 0.6066, 0.7538, 0.6066, 0.7538, 0.6067, 0.7538, 0.6067, 0.7538, 0.6067, 0.7539, 0.6066, 0.7539, 0.6066, 0.7538, 0.6066, 0.7538, 0.6066, 0.7538, 0.6066, 0.7538, 0.6066, 0.7539, 0.6066, 0.7539, 0.6065, 0.7549, 0.6065, 0.7549, 0.6065, 0.7548, 0.6065, 0.7548, 0.6655, 0.0269, 0.6655, 0.02713, 0.6654, 0.02715, 0.6654, 0.027, 0.6659, 0.02694, 0.6661, 0.02682, 0.666, 0.02697, 0.666, 0.027, 0.1431, 0.0139, 0.143, 0.0139, 0.143, 0.01382, 0.1431, 0.01382, 0.6656, 0.02638, 0.6657, 0.0264, 0.6657, 0.02656, 0.6656, 0.02655, 0.666, 0.02635, 0.6659, 0.02635, 0.666, 0.02622, 0.666, 0.02622, 0.6663, 0.02655, 0.6662, 0.02657, 0.6662, 0.02638, 0.6663, 0.02639, 0.6657, 0.02599, 0.6656, 0.02625, 0.6656, 0.02614, 0.6656, 0.02608, 0.6661, 0.02717, 0.666, 0.02719, 0.666, 0.02704, 0.666, 0.02704, 0.6661, 0.02682, 0.6661, 0.02717, 0.666, 0.02704, 0.666, 0.02697, 0.6066, 0.7549, 0.6066, 0.7549, 0.6066, 0.7548, 0.6066, 0.7548, 0.6656, 0.02703, 0.6656, 0.02703, 0.6656, 0.0269, 0.6656, 0.0269, 0.6656, 0.02608, 0.6656, 0.02614, 0.6655, 0.02612, 0.6655, 0.02608, 0.666, 0.02704, 0.666, 0.02704, 0.666, 0.02692, 0.666, 0.02691, 0.6066, 0.7548, 0.6066, 0.7548, 0.6067, 0.7548, 0.6066, 0.7548, 0.6065, 0.754, 0.6065, 0.754, 0.6064, 0.754, 0.6064, 0.754, 0.6069, 0.7548, 0.6069, 0.7548, 0.6069, 0.7547, 0.6069, 0.7547, 0.6072, 0.7543, 0.6072, 0.7543, 0.6072, 0.7541, 0.6072, 0.7541, 0.1431, 0.01382, 0.143, 0.01382, 0.143, 0.01351, 0.143, 0.01351, 0.143, 0.01294, 0.1429, 0.01294, 0.1429, 0.0129, 0.1429, 0.01288, 0.1432, 0.01326, 0.1431, 0.01328, 0.1431, 0.01321, 0.1431, 0.0132, 0.1425, 0.01327, 0.1426, 0.01328, 0.1426, 0.01334, 0.1425, 0.01333, 0.1428, 0.01362, 0.1428, 0.01367, 0.1428, 0.01367, 0.1428, 0.01363, 0.1425, 0.01333, 0.1426, 0.01334, 0.1424, 0.01362, 0.1424, 0.01362, 0.1429, 0.01288, 0.1429, 0.0129, 0.1429, 0.0126, 0.1429, 0.01259, 0.1431, 0.0132, 0.1431, 0.01321, 0.1431, 0.01293, 0.1432, 0.01293, 0.666, 0.02647, 0.6659, 0.02647, 0.6659, 0.02635, 0.666, 0.02635, 0.6656, 0.02625, 0.6657, 0.02627, 0.6657, 0.0264, 0.6656, 0.02638, 0.6655, 0.02625, 0.6656, 0.02625, 0.6656, 0.02638, 0.6655, 0.02638, 0.6067, 0.7538, 0.6067, 0.7538, 0.6067, 0.7538, 0.6067, 0.7538, 0.663, 0.4182, 0.6629, 0.4182, 0.6629, 0.4181, 0.663, 0.4181, 0.661, 0.4164, 0.6612, 0.4164, 0.6611, 0.4168, 0.661, 0.4168, 0.6609, 0.4167, 0.6608, 0.4166, 0.661, 0.417, 0.661, 0.4171, 0.661, 0.4172, 0.6609, 0.4171, 0.6068, 0.755, 0.6067, 0.7549, 0.6068, 0.7549, 0.6068, 0.755, 0.6631, 0.4185, 0.6632, 0.4182, 0.6633, 0.4179, 0.6633, 0.4181, 0.6633, 0.4183, 0.6633, 0.4185, 0.6068, 0.7539, 0.6068, 0.7538, 0.6068, 0.7537, 0.6069, 0.7538, 0.6628, 0.4184, 0.6628, 0.4184, 0.6628, 0.4185, 0.6628, 0.4185, 0.6067, 0.7549, 0.6067, 0.7548, 0.6068, 0.7548, 0.6068, 0.7549, 0.663, 0.4183, 0.663, 0.4182, 0.663, 0.4182, 0.663, 0.4183, 0.6608, 0.4166, 0.6608, 0.4165, 0.6607, 0.4165, 0.6606, 0.4164, 0.6609, 0.4161, 0.661, 0.4164, 0.666, 0.02676, 0.666, 0.02647, 0.6661, 0.02647, 0.666, 0.02678, 0.6658, 0.02602, 0.6658, 0.02626, 0.6657, 0.02631, 0.6658, 0.02603, 0.6067, 0.7538, 0.6067, 0.7539, 0.6067, 0.7539, 0.6067, 0.7538, 0.6067, 0.7538, 0.6067, 0.7538, 0.6068, 0.7538, 0.6068, 0.7539, 0.6067, 0.7539, 0.6067, 0.7538, 0.6068, 0.7538, 0.6068, 0.7538, 0.6068, 0.7539, 0.6068, 0.7539, 0.6068, 0.7539, 0.6068, 0.7538, 0.6659, 0.02637, 0.6659, 0.02654, 0.6658, 0.02656, 0.6658, 0.0264, 0.6658, 0.02626, 0.6658, 0.02615, 0.6658, 0.02615, 0.6659, 0.02623, 0.1431, 0.01293, 0.1431, 0.01284, 0.1432, 0.01284, 0.1432, 0.01293, 0.6658, 0.0264, 0.6658, 0.02656, 0.6657, 0.02658, 0.6657, 0.02644, 0.666, 0.02635, 0.666, 0.02622, 0.6661, 0.02622, 0.6661, 0.02635, 0.6662, 0.02681, 0.6662, 0.02696, 0.6662, 0.02697, 0.6662, 0.02678, 0.6658, 0.02602, 0.6658, 0.02609, 0.6658, 0.02615, 0.6658, 0.02626, 0.6658, 0.02602, 0.6658, 0.02609, 0.6658, 0.02609, 0.6658, 0.02602, 0.6659, 0.02623, 0.6658, 0.02615, 0.6658, 0.02609, 0.6658, 0.02602, 0.6068, 0.755, 0.6068, 0.7548, 0.6069, 0.7548, 0.6069, 0.755, 0.6659, 0.02722, 0.6659, 0.02708, 0.6659, 0.02708, 0.6659, 0.02722, 0.6662, 0.02714, 0.6662, 0.02696, 0.6663, 0.02696, 0.6663, 0.02711, 0.6072, 0.7547, 0.6072, 0.7549, 0.6072, 0.7549, 0.6072, 0.7547, 0.6066, 0.7548, 0.6066, 0.7548, 0.6066, 0.7548, 0.6066, 0.7548, 0.6072, 0.7548, 0.6072, 0.7547, 0.6072, 0.7547, 0.6072, 0.7548, 0.6072, 0.7549, 0.6072, 0.755, 0.6072, 0.755, 0.6072, 0.7549, 0.6072, 0.7548, 0.6072, 0.755, 0.6072, 0.755, 0.6072, 0.7549, 0.1431, 0.01284, 0.1431, 0.01261, 0.1432, 0.01261, 0.1432, 0.01284, 0.143, 0.01294, 0.143, 0.01288, 0.143, 0.0129, 0.143, 0.01294, 0.1428, 0.01326, 0.1428, 0.01332, 0.1427, 0.01333, 0.1427, 0.01329, 0.1427, 0.01329, 0.1427, 0.01333, 0.1427, 0.01336, 0.1427, 0.01331, 0.1431, 0.01261, 0.1432, 0.0126, 0.1432, 0.01259, 0.1432, 0.01261, 0.1427, 0.01333, 0.1428, 0.0136, 0.1428, 0.01362, 0.1427, 0.01336, 0.143, 0.01288, 0.143, 0.01259, 0.1431, 0.0126, 0.143, 0.0129, 0.1428, 0.01332, 0.1428, 0.0136, 0.1428, 0.0136, 0.1427, 0.01333, 0.666, 0.02647, 0.666, 0.02635, 0.6661, 0.02635, 0.6661, 0.02647, 0.6658, 0.02626, 0.6658, 0.0264, 0.6657, 0.02644, 0.6657, 0.02631, 0.6659, 0.02623, 0.6659, 0.02637, 0.6658, 0.0264, 0.6658, 0.02626, 0.663, 0.4182, 0.663, 0.4183, 0.663, 0.4183, 0.663, 0.4182, 0.6608, 0.4167, 0.6607, 0.4166, 0.6607, 0.4165, 0.6608, 0.4165, 0.6635, 0.4231, 0.6636, 0.4231, 0.6636, 0.4232, 0.6635, 0.4232, 0.6622, 0.422, 0.6622, 0.4219, 0.6622, 0.4219, 0.6623, 0.4219, 0.665, 0.4221, 0.665, 0.4221, 0.665, 0.4221, 0.665, 0.4221, 0.6608, 0.4168, 0.6607, 0.4168, 0.6607, 0.4166, 0.6608, 0.4167, 0.6628, 0.4181, 0.6629, 0.4181, 0.6629, 0.4183, 0.6628, 0.4183, 0.6617, 0.4205, 0.6617, 0.4204, 0.6617, 0.4204, 0.6618, 0.4204, 0.6608, 0.4234, 0.6608, 0.4234, 0.6608, 0.4233, 0.6608, 0.4234, 0.6636, 0.4237, 0.6635, 0.4238, 0.6635, 0.4237, 0.6636, 0.4236, 0.6626, 0.4165, 0.6626, 0.4164, 0.6626, 0.4164, 0.6626, 0.4164, 0.6637, 0.4184, 0.6636, 0.4185, 0.6636, 0.4184, 0.6637, 0.4183, 0.6635, 0.4184, 0.6633, 0.4185, 0.6633, 0.4184, 0.6635, 0.4183, 0.6653, 0.4243, 0.6653, 0.4243, 0.6653, 0.4244, 0.6653, 0.4243, 0.6627, 0.4162, 0.6627, 0.4161, 0.6627, 0.4161, 0.6628, 0.4162, 0.6068, 0.7538, 0.6068, 0.7538, 0.6068, 0.7538, 0.6067, 0.7538, 0.6635, 0.4232, 0.6635, 0.4232, 0.6634, 0.423, 0.6635, 0.4231, 0.6616, 0.4162, 0.6616, 0.4161, 0.6617, 0.4161, 0.6617, 0.4162, 0.6608, 0.4166, 0.6609, 0.4167, 0.6609, 0.4168, 0.6609, 0.4167, 0.6616, 0.4163, 0.6616, 0.4162, 0.6616, 0.4162, 0.6617, 0.4163, 0.6617, 0.4162, 0.6617, 0.4162, 0.6617, 0.4162, 0.6618, 0.4162, 0.6609, 0.4168, 0.661, 0.4169, 0.661, 0.417, 0.6609, 0.4169, 0.661, 0.4168, 0.6611, 0.4168, 0.6611, 0.417, 0.661, 0.4169, 0.6621, 0.4183, 0.6621, 0.4183, 0.6621, 0.4183, 0.6621, 0.4183, 0.662, 0.4183, 0.662, 0.4183, 0.6621, 0.4183, 0.6621, 0.4183, 0.6628, 0.4181, 0.6628, 0.4181, 0.6628, 0.4183, 0.6628, 0.4183, 0.6643, 0.4221, 0.6643, 0.4221, 0.6643, 0.4221, 0.6643, 0.4221, 0.6629, 0.4182, 0.6629, 0.4183, 0.6629, 0.4182, 0.6629, 0.4181, 0.6653, 0.4211, 0.6653, 0.421, 0.6654, 0.421, 0.6654, 0.421, 0.6652, 0.4203, 0.6652, 0.4203, 0.6652, 0.4203, 0.6652, 0.4203, 0.6621, 0.4184, 0.6621, 0.4183, 0.6622, 0.4183, 0.6622, 0.4184, 0.6638, 0.4184, 0.6638, 0.4185, 0.6638, 0.4184, 0.6638, 0.4183, 0.6605, 0.4225, 0.6605, 0.4224, 0.6606, 0.4224, 0.6606, 0.4225, 0.6639, 0.4236, 0.664, 0.4236, 0.664, 0.4236, 0.664, 0.4236, 0.6609, 0.4228, 0.6609, 0.4226, 0.661, 0.4227, 0.661, 0.4228, 0.663, 0.4184, 0.663, 0.4185, 0.6629, 0.4185, 0.6629, 0.4184, 0.6628, 0.4184, 0.6628, 0.4183, 0.6629, 0.4183, 0.6629, 0.4184, 0.6609, 0.4235, 0.6609, 0.4233, 0.661, 0.4233, 0.6609, 0.4235, 0.6067, 0.7538, 0.6067, 0.7538, 0.6067, 0.7538, 0.6067, 0.7538, 0.6628, 0.4185, 0.6628, 0.4184, 0.6628, 0.4184, 0.6628, 0.4185, 0.6641, 0.4236, 0.6641, 0.4237, 0.664, 0.4238, 0.664, 0.4236, 0.6612, 0.4236, 0.6612, 0.4236, 0.6612, 0.4236, 0.6612, 0.4236, 0.6622, 0.4235, 0.6622, 0.4236, 0.6621, 0.4236, 0.6621, 0.4234, 0.6617, 0.4243, 0.6617, 0.4243, 0.6617, 0.4243, 0.6617, 0.4243, 0.6638, 0.4205, 0.6638, 0.4205, 0.6638, 0.4205, 0.6638, 0.4205, 0.6652, 0.4219, 0.6652, 0.422, 0.6651, 0.422, 0.6651, 0.4219, 0.663, 0.4181, 0.663, 0.4181, 0.663, 0.4182, 0.663, 0.4182, 0.6611, 0.4186, 0.6611, 0.4187, 0.6611, 0.4187, 0.661, 0.4187, 0.661, 0.4186, 0.6611, 0.4186, 0.6611, 0.4187, 0.661, 0.4186, 0.6066, 0.7548, 0.6066, 0.7548, 0.6066, 0.7548, 0.6066, 0.7548, 0.661, 0.4186, 0.661, 0.4186, 0.661, 0.4187, 0.661, 0.4187, 0.6615, 0.4182, 0.6615, 0.4181, 0.6616, 0.418, 0.6616, 0.4181, 0.6626, 0.4182, 0.6626, 0.418, 0.6627, 0.418, 0.6628, 0.4181, 0.661, 0.4187, 0.661, 0.4187, 0.661, 0.4187, 0.661, 0.4187, 0.663, 0.4185, 0.663, 0.4184, 0.663, 0.4184, 0.663, 0.4185, 0.663, 0.4181, 0.663, 0.418, 0.6631, 0.418, 0.6631, 0.4181, 0.6626, 0.4184, 0.6626, 0.4183, 0.6626, 0.4182, 0.6627, 0.4183, 0.663, 0.4184, 0.663, 0.4183, 0.663, 0.4183, 0.663, 0.4184, 0.6647, 0.4222, 0.6647, 0.4223, 0.6646, 0.4223, 0.6647, 0.4222, 0.663, 0.4184, 0.663, 0.4185, 0.663, 0.4185, 0.663, 0.4184, 0.663, 0.4181, 0.663, 0.4182, 0.663, 0.4182, 0.663, 0.4181, 0.6617, 0.4221, 0.6617, 0.422, 0.6617, 0.4219, 0.6618, 0.422, 0.6622, 0.4236, 0.6622, 0.4235, 0.6622, 0.4234, 0.6623, 0.4235, 0.6609, 0.4186, 0.6609, 0.4186, 0.6608, 0.4185, 0.6609, 0.4185, 0.6656, 0.4211, 0.6656, 0.4211, 0.6656, 0.4211, 0.6656, 0.4211, 0.6639, 0.4236, 0.6638, 0.4237, 0.6638, 0.4236, 0.6639, 0.4236, 0.6638, 0.4205, 0.6638, 0.4205, 0.6637, 0.4204, 0.6638, 0.4204, 0.6649, 0.4236, 0.6648, 0.4236, 0.6649, 0.4235, 0.6649, 0.4235, 0.6629, 0.4184, 0.6629, 0.4185, 0.6629, 0.4184, 0.6629, 0.4183, 0.6656, 0.4183, 0.6657, 0.4183, 0.6657, 0.4184, 0.6656, 0.4183, 0.6656, 0.4227, 0.6656, 0.4228, 0.6656, 0.4228, 0.6656, 0.4228, 0.6628, 0.4184, 0.6628, 0.4183, 0.6628, 0.4183, 0.6628, 0.4184, 0.6066, 0.7537, 0.6066, 0.7538, 0.6066, 0.7538, 0.6066, 0.7538, 0.6629, 0.4184, 0.6629, 0.4183, 0.6629, 0.4183, 0.6629, 0.4184, 0.6605, 0.4235, 0.6606, 0.4234, 0.6606, 0.4236, 0.6606, 0.4236, 0.6616, 0.4243, 0.6617, 0.4243, 0.6616, 0.4243, 0.6616, 0.4243, 0.6626, 0.4185, 0.6626, 0.4185, 0.6627, 0.4185, 0.6627, 0.4185, 0.661, 0.4239, 0.6611, 0.4239, 0.6611, 0.4241, 0.6611, 0.4241, 0.6607, 0.4225, 0.6606, 0.4225, 0.6606, 0.4224, 0.6607, 0.4224, 0.6629, 0.4183, 0.6629, 0.4182, 0.663, 0.4182, 0.663, 0.4183, 0.6651, 0.4166, 0.6651, 0.4166, 0.6652, 0.4179, 0.6652, 0.418, 0.6626, 0.4236, 0.6625, 0.4229, 0.6625, 0.4229, 0.6627, 0.4236, 0.6651, 0.4204, 0.6648, 0.4209, 0.6647, 0.4209, 0.665, 0.4203, 0.6607, 0.4225, 0.6606, 0.423, 0.6606, 0.423, 0.6606, 0.4225, 0.665, 0.4202, 0.6647, 0.4196, 0.6648, 0.4196, 0.665, 0.4201, 0.6631, 0.4233, 0.6631, 0.4233, 0.6631, 0.422, 0.6631, 0.422, 0.6631, 0.424, 0.6631, 0.4233, 0.6631, 0.4234, 0.6631, 0.4241, 0.6634, 0.4203, 0.6631, 0.4208, 0.6631, 0.4208, 0.6633, 0.4203, 0.6071, 0.7544, 0.6071, 0.7546, 0.6071, 0.7547, 0.6071, 0.7545, 0.6626, 0.4203, 0.6623, 0.4197, 0.6624, 0.4197, 0.6627, 0.4203, 0.6631, 0.4208, 0.6631, 0.4208, 0.6634, 0.4219, 0.6634, 0.422, 0.6647, 0.4185, 0.6644, 0.4191, 0.6644, 0.419, 0.6647, 0.4185, 0.6606, 0.4225, 0.6606, 0.423, 0.6605, 0.423, 0.6605, 0.4225, 0.6644, 0.4203, 0.6641, 0.4197, 0.6641, 0.4197, 0.6644, 0.4202, 0.6608, 0.4233, 0.6608, 0.4241, 0.6607, 0.4241, 0.6607, 0.4234, 0.6625, 0.4174, 0.6624, 0.4174, 0.6627, 0.4162, 0.6628, 0.4162, 0.6623, 0.4236, 0.6623, 0.4241, 0.6623, 0.4241, 0.6622, 0.4237, 0.6071, 0.7546, 0.6071, 0.7544, 0.6071, 0.7544, 0.6071, 0.7547, 0.6653, 0.4213, 0.6653, 0.422, 0.6653, 0.422, 0.6652, 0.4212, 0.6653, 0.4212, 0.6653, 0.4219, 0.6653, 0.422, 0.6653, 0.4213, 0.6606, 0.4175, 0.6607, 0.4175, 0.661, 0.4186, 0.661, 0.4186, 0.6637, 0.4225, 0.6637, 0.4233, 0.6637, 0.4234, 0.6636, 0.4225, 0.6637, 0.4223, 0.6637, 0.4233, 0.6637, 0.4233, 0.6637, 0.4225, 0.6607, 0.4165, 0.6605, 0.4173, 0.6605, 0.4173, 0.6606, 0.4164, 0.6607, 0.4166, 0.6605, 0.4174, 0.6605, 0.4173, 0.6607, 0.4165, 0.6631, 0.4208, 0.6631, 0.4208, 0.6634, 0.422, 0.6634, 0.422, 0.6608, 0.4225, 0.6608, 0.4233, 0.6608, 0.4233, 0.6607, 0.4225, 0.6608, 0.4224, 0.6608, 0.4233, 0.6608, 0.4233, 0.6608, 0.4225, 0.6608, 0.4166, 0.6606, 0.4174, 0.6605, 0.4174, 0.6608, 0.4165, 0.6609, 0.4167, 0.6606, 0.4175, 0.6606, 0.4174, 0.6608, 0.4166, 0.6627, 0.4225, 0.6628, 0.4225, 0.663, 0.4237, 0.6629, 0.4238, 0.6653, 0.4162, 0.6653, 0.417, 0.6653, 0.417, 0.6652, 0.4162, 0.6653, 0.4161, 0.6653, 0.417, 0.6653, 0.417, 0.6653, 0.4162, 0.6638, 0.4185, 0.6635, 0.4193, 0.6634, 0.4192, 0.6637, 0.4185, 0.6638, 0.4187, 0.6635, 0.4193, 0.6635, 0.4193, 0.6638, 0.4185, 0.6624, 0.4243, 0.6624, 0.4243, 0.6624, 0.4236, 0.6624, 0.4236, 0.6653, 0.4193, 0.6653, 0.42, 0.6653, 0.4199, 0.6652, 0.4192, 0.6653, 0.4191, 0.6653, 0.4199, 0.6653, 0.42, 0.6653, 0.4193, 0.6655, 0.417, 0.6655, 0.4178, 0.6654, 0.4179, 0.6654, 0.4171, 0.6636, 0.4231, 0.6636, 0.4224, 0.6636, 0.4224, 0.6636, 0.4232, 0.6623, 0.4197, 0.6623, 0.4197, 0.6626, 0.4185, 0.6626, 0.4185, 0.6611, 0.4228, 0.6611, 0.4235, 0.6611, 0.4235, 0.661, 0.4228, 0.6611, 0.4226, 0.6611, 0.4235, 0.6611, 0.4235, 0.6611, 0.4228, 0.6607, 0.4166, 0.6605, 0.4174, 0.6605, 0.4174, 0.6606, 0.4166, 0.6607, 0.4168, 0.6605, 0.4175, 0.6605, 0.4174, 0.6607, 0.4166, 0.6627, 0.4225, 0.6627, 0.4225, 0.6629, 0.4238, 0.6629, 0.4237, 0.6636, 0.4184, 0.6637, 0.418, 0.6637, 0.418, 0.6637, 0.4183, 0.6626, 0.422, 0.6623, 0.4216, 0.6624, 0.4216, 0.6626, 0.4221, 0.6636, 0.4239, 0.6637, 0.4234, 0.6637, 0.4234, 0.6637, 0.424, 0.661, 0.4171, 0.6608, 0.4177, 0.6608, 0.4177, 0.661, 0.4172, 0.6653, 0.4197, 0.6653, 0.4197, 0.6653, 0.4183, 0.6653, 0.4183, 0.6635, 0.4185, 0.6635, 0.418, 0.6636, 0.418, 0.6636, 0.4184, 0.6637, 0.4184, 0.6637, 0.418, 0.6637, 0.418, 0.6637, 0.4185, 0.6616, 0.4203, 0.6616, 0.4195, 0.6617, 0.4195, 0.6618, 0.4203, 0.6611, 0.4168, 0.6609, 0.4176, 0.6609, 0.4176, 0.6611, 0.417, 0.6657, 0.4241, 0.6657, 0.424, 0.6657, 0.4227, 0.6657, 0.4228, 0.6633, 0.4184, 0.6634, 0.4179, 0.6635, 0.4179, 0.6635, 0.4183, 0.6633, 0.4183, 0.6634, 0.4179, 0.6634, 0.4179, 0.6633, 0.4184, 0.6653, 0.4184, 0.6653, 0.4191, 0.6653, 0.4191, 0.6652, 0.4184, 0.6653, 0.4183, 0.6653, 0.4191, 0.6653, 0.4191, 0.6653, 0.4184, 0.6624, 0.4174, 0.6624, 0.4174, 0.6627, 0.4161, 0.6627, 0.4162, 0.6654, 0.4221, 0.6654, 0.4227, 0.6654, 0.4227, 0.6653, 0.4222, 0.6067, 0.755, 0.6067, 0.7548, 0.6067, 0.7548, 0.6067, 0.755, 0.6651, 0.4237, 0.665, 0.4229, 0.6651, 0.4229, 0.6652, 0.4237, 0.6651, 0.4238, 0.665, 0.4229, 0.665, 0.4229, 0.6651, 0.4237, 0.6654, 0.4197, 0.6653, 0.4197, 0.6653, 0.4183, 0.6654, 0.4183, 0.661, 0.417, 0.6607, 0.4176, 0.6606, 0.4175, 0.6609, 0.4169, 0.6609, 0.4171, 0.6607, 0.4176, 0.6607, 0.4176, 0.661, 0.417, 0.6654, 0.4172, 0.6654, 0.4178, 0.6654, 0.4179, 0.6653, 0.4172, 0.6654, 0.417, 0.6654, 0.4178, 0.6654, 0.4178, 0.6654, 0.4172, 0.6656, 0.4198, 0.6656, 0.4198, 0.6656, 0.4211, 0.6656, 0.4211, 0.6609, 0.4168, 0.6607, 0.4175, 0.6606, 0.4175, 0.6609, 0.4167, 0.6609, 0.4169, 0.6607, 0.4176, 0.6607, 0.4175, 0.6609, 0.4168, 0.6653, 0.4171, 0.6653, 0.4179, 0.6653, 0.418, 0.6652, 0.4172, 0.6653, 0.417, 0.6653, 0.4179, 0.6653, 0.4179, 0.6653, 0.4171, 0.6617, 0.4236, 0.6617, 0.4236, 0.6617, 0.4243, 0.6617, 0.4243, 0.661, 0.4168, 0.6607, 0.4175, 0.6607, 0.4175, 0.6609, 0.4167, 0.661, 0.4169, 0.6607, 0.4175, 0.6607, 0.4175, 0.661, 0.4168, 0.6611, 0.4208, 0.6609, 0.4201, 0.6609, 0.4201, 0.6612, 0.4207, 0.6637, 0.4234, 0.6637, 0.4242, 0.6637, 0.4243, 0.6637, 0.4235, 0.6612, 0.4244, 0.6612, 0.4244, 0.6612, 0.4236, 0.6612, 0.4236, 0.6611, 0.417, 0.6607, 0.4175, 0.6607, 0.4175, 0.661, 0.4169, 0.661, 0.4171, 0.6607, 0.4176, 0.6607, 0.4175, 0.6611, 0.417, 0.6654, 0.4219, 0.6655, 0.4212, 0.6655, 0.4212, 0.6655, 0.4219, 0.6627, 0.4234, 0.6627, 0.4241, 0.6627, 0.4242, 0.6627, 0.4235, 0.6656, 0.4199, 0.6656, 0.4198, 0.6656, 0.4211, 0.6656, 0.4211, 0.6647, 0.4204, 0.6645, 0.421, 0.6645, 0.4209, 0.6647, 0.4203, 0.6644, 0.418, 0.6642, 0.4174, 0.6642, 0.4174, 0.6645, 0.418, 0.6644, 0.4181, 0.6642, 0.4174, 0.6642, 0.4174, 0.6644, 0.418, 0.6621, 0.4236, 0.6621, 0.4243, 0.6621, 0.4243, 0.662, 0.4236, 0.6637, 0.4224, 0.6638, 0.4224, 0.6638, 0.4238, 0.6637, 0.4237, 0.6634, 0.423, 0.6635, 0.4223, 0.6636, 0.4224, 0.6635, 0.4231, 0.6647, 0.4239, 0.6646, 0.4232, 0.6647, 0.4232, 0.6647, 0.424, 0.6646, 0.424, 0.6646, 0.4232, 0.6646, 0.4232, 0.6647, 0.4239, 0.6622, 0.4236, 0.6622, 0.4243, 0.6621, 0.4244, 0.6621, 0.4236, 0.663, 0.4224, 0.663, 0.4224, 0.6631, 0.4238, 0.663, 0.4238, 0.6644, 0.4204, 0.6641, 0.4209, 0.6641, 0.4209, 0.6644, 0.4203, 0.6638, 0.4183, 0.6638, 0.4179, 0.6638, 0.418, 0.6638, 0.4184, 0.6611, 0.4226, 0.6609, 0.422, 0.6609, 0.422, 0.6612, 0.4225, 0.6655, 0.4161, 0.6655, 0.4169, 0.6654, 0.4169, 0.6654, 0.4162, 0.6623, 0.4233, 0.6623, 0.4233, 0.6623, 0.4219, 0.6623, 0.4219, 0.661, 0.4172, 0.6606, 0.4177, 0.6606, 0.4176, 0.6609, 0.4171, 0.661, 0.4228, 0.661, 0.4233, 0.661, 0.4233, 0.6609, 0.4228, 0.6639, 0.4236, 0.6639, 0.4243, 0.6639, 0.4243, 0.6639, 0.4236, 0.6653, 0.421, 0.6654, 0.4203, 0.6654, 0.4203, 0.6654, 0.421, 0.6637, 0.4223, 0.6637, 0.4224, 0.6637, 0.4237, 0.6637, 0.4237, 0.6631, 0.4203, 0.6627, 0.4209, 0.6627, 0.4209, 0.663, 0.4203, 0.6612, 0.4221, 0.6612, 0.4226, 0.6612, 0.4226, 0.6612, 0.4221, 0.6638, 0.4179, 0.6635, 0.4174, 0.6635, 0.4173, 0.6638, 0.4179, 0.6622, 0.4218, 0.6621, 0.4211, 0.6622, 0.4211, 0.6623, 0.4218, 0.6657, 0.4197, 0.6657, 0.4196, 0.6657, 0.4183, 0.6657, 0.4184, 0.6608, 0.4206, 0.6605, 0.4212, 0.6605, 0.4212, 0.6607, 0.4206, 0.6609, 0.4235, 0.661, 0.4239, 0.6609, 0.4239, 0.6609, 0.4235, 0.6615, 0.4222, 0.6612, 0.4216, 0.6613, 0.4216, 0.6616, 0.4222, 0.6643, 0.4236, 0.6643, 0.4229, 0.6644, 0.4229, 0.6644, 0.4236, 0.6606, 0.4176, 0.6606, 0.4175, 0.661, 0.4187, 0.661, 0.4187, 0.6635, 0.4237, 0.6636, 0.4232, 0.6636, 0.4232, 0.6636, 0.4236, 0.6634, 0.4237, 0.6635, 0.4232, 0.6636, 0.4232, 0.6635, 0.4237, 0.6645, 0.4237, 0.6645, 0.423, 0.6645, 0.423, 0.6646, 0.4237, 0.6644, 0.4237, 0.6644, 0.423, 0.6645, 0.423, 0.6645, 0.4237, 0.6621, 0.4227, 0.662, 0.4227, 0.6622, 0.4219, 0.6622, 0.422, 0.6635, 0.4161, 0.6631, 0.4167, 0.6631, 0.4168, 0.6634, 0.4162, 0.6653, 0.4203, 0.6653, 0.4197, 0.6654, 0.4197, 0.6654, 0.4203, 0.6608, 0.4206, 0.6605, 0.42, 0.6605, 0.42, 0.6609, 0.4206, 0.6622, 0.4236, 0.6622, 0.4243, 0.6622, 0.4243, 0.6622, 0.4236, 0.6651, 0.4211, 0.6651, 0.4211, 0.6652, 0.4203, 0.6652, 0.4203, 0.6655, 0.4183, 0.6655, 0.4191, 0.6655, 0.4192, 0.6655, 0.4184, 0.6623, 0.4167, 0.6623, 0.4175, 0.6622, 0.4175, 0.6622, 0.4167, 0.6654, 0.4235, 0.6655, 0.4227, 0.6655, 0.4228, 0.6655, 0.4236, 0.6634, 0.4238, 0.6634, 0.4234, 0.6634, 0.4234, 0.6634, 0.4239, 0.6657, 0.4179, 0.6657, 0.4179, 0.6657, 0.4165, 0.6657, 0.4165, 0.6656, 0.4165, 0.6656, 0.4173, 0.6655, 0.4173, 0.6655, 0.4166, 0.6651, 0.4219, 0.6651, 0.4211, 0.6651, 0.4211, 0.6652, 0.4219, 0.6655, 0.4205, 0.6655, 0.4198, 0.6655, 0.4198, 0.6655, 0.4206, 0.6631, 0.422, 0.663, 0.4224, 0.663, 0.4224, 0.663, 0.422, 0.6631, 0.4197, 0.6631, 0.4197, 0.6634, 0.4185, 0.6634, 0.4185, 0.6656, 0.4183, 0.6656, 0.4192, 0.6656, 0.4192, 0.6655, 0.4184, 0.6642, 0.4237, 0.6641, 0.4229, 0.6642, 0.4229, 0.6643, 0.4237, 0.6655, 0.4181, 0.6655, 0.4173, 0.6656, 0.4174, 0.6656, 0.4182, 0.6652, 0.4161, 0.6651, 0.4166, 0.6651, 0.4166, 0.6651, 0.4161, 0.6648, 0.4196, 0.6647, 0.4196, 0.665, 0.4184, 0.665, 0.4184, 0.6647, 0.4222, 0.6647, 0.4231, 0.6647, 0.4232, 0.6647, 0.4223, 0.6621, 0.4166, 0.6622, 0.4175, 0.6622, 0.4175, 0.662, 0.4166, 0.6655, 0.4236, 0.6656, 0.4227, 0.6656, 0.4228, 0.6656, 0.4237, 0.6652, 0.4183, 0.6651, 0.4189, 0.665, 0.4189, 0.6651, 0.4183, 0.663, 0.4224, 0.663, 0.4223, 0.6631, 0.4237, 0.6631, 0.4238, 0.661, 0.4233, 0.661, 0.4242, 0.661, 0.4243, 0.661, 0.4234, 0.6622, 0.4166, 0.6623, 0.4175, 0.6622, 0.4175, 0.6621, 0.4166, 0.6655, 0.4221, 0.6655, 0.4212, 0.6655, 0.4213, 0.6655, 0.4222, 0.6623, 0.4184, 0.6622, 0.4189, 0.6622, 0.4189, 0.6622, 0.4184, 0.6627, 0.4234, 0.6627, 0.4233, 0.6627, 0.422, 0.6627, 0.422, 0.6618, 0.4243, 0.6618, 0.4235, 0.6618, 0.4235, 0.6618, 0.4244, 0.6622, 0.4184, 0.6618, 0.419, 0.6618, 0.419, 0.662, 0.4184, 0.6066, 0.7548, 0.6066, 0.755, 0.6066, 0.755, 0.6066, 0.7548, 0.6616, 0.4181, 0.6614, 0.4174, 0.6614, 0.4174, 0.6618, 0.4181, 0.6657, 0.4197, 0.6657, 0.4197, 0.6657, 0.4183, 0.6657, 0.4183, 0.6653, 0.4242, 0.6653, 0.4235, 0.6653, 0.4235, 0.6653, 0.4244, 0.6642, 0.4162, 0.6639, 0.4169, 0.6638, 0.4168, 0.664, 0.4161, 0.6654, 0.4197, 0.6654, 0.4202, 0.6654, 0.4203, 0.6654, 0.4198, 0.6614, 0.4183, 0.6613, 0.4175, 0.6613, 0.4174, 0.6615, 0.4182, 0.6653, 0.4227, 0.6654, 0.4227, 0.6654, 0.4241, 0.6653, 0.4241, 0.6611, 0.4242, 0.6611, 0.4235, 0.6611, 0.4236, 0.6611, 0.4244, 0.6641, 0.4203, 0.6638, 0.4209, 0.6638, 0.4209, 0.664, 0.4203, 0.6612, 0.4203, 0.6612, 0.4207, 0.6612, 0.4207, 0.6612, 0.4203, 0.6615, 0.4181, 0.6613, 0.4174, 0.6613, 0.4174, 0.6616, 0.418, 0.6613, 0.4174, 0.6613, 0.4174, 0.6616, 0.4162, 0.6617, 0.4162, 0.665, 0.4235, 0.6649, 0.4229, 0.6649, 0.423, 0.665, 0.4236, 0.663, 0.4221, 0.6627, 0.4225, 0.6627, 0.4225, 0.6628, 0.422, 0.6637, 0.418, 0.6637, 0.4184, 0.6637, 0.4185, 0.6637, 0.4181, 0.6626, 0.418, 0.6624, 0.4174, 0.6625, 0.4174, 0.6627, 0.418, 0.6606, 0.4175, 0.6607, 0.4176, 0.661, 0.4187, 0.661, 0.4187, 0.6654, 0.4168, 0.6654, 0.4162, 0.6654, 0.4162, 0.6654, 0.417, 0.6653, 0.4168, 0.6654, 0.4161, 0.6654, 0.4162, 0.6654, 0.4168, 0.6626, 0.4182, 0.6623, 0.4176, 0.6623, 0.4176, 0.6626, 0.418, 0.6626, 0.4183, 0.6623, 0.4176, 0.6623, 0.4176, 0.6626, 0.4182, 0.6618, 0.4208, 0.6618, 0.4208, 0.6621, 0.4219, 0.6621, 0.4219, 0.6612, 0.4234, 0.6612, 0.4226, 0.6612, 0.4227, 0.6612, 0.4236, 0.6611, 0.4234, 0.6612, 0.4226, 0.6612, 0.4226, 0.6612, 0.4234, 0.6626, 0.4184, 0.6623, 0.4177, 0.6623, 0.4176, 0.6626, 0.4183, 0.6625, 0.4185, 0.6623, 0.4177, 0.6623, 0.4177, 0.6626, 0.4184, 0.6647, 0.4209, 0.6648, 0.4209, 0.6651, 0.4221, 0.665, 0.422, 0.6653, 0.4211, 0.6653, 0.4203, 0.6653, 0.4204, 0.6653, 0.4212, 0.6652, 0.4211, 0.6653, 0.4203, 0.6653, 0.4203, 0.6653, 0.4211, 0.6646, 0.4223, 0.6647, 0.4231, 0.6647, 0.4232, 0.6646, 0.4224, 0.6647, 0.4223, 0.6647, 0.4231, 0.6647, 0.4231, 0.6646, 0.4223, 0.6638, 0.4209, 0.6638, 0.4208, 0.6641, 0.422, 0.6641, 0.4221, 0.6654, 0.4219, 0.6654, 0.4212, 0.6654, 0.4213, 0.6654, 0.422, 0.6653, 0.4218, 0.6654, 0.4212, 0.6654, 0.4212, 0.6654, 0.4219, 0.6624, 0.4236, 0.6624, 0.4243, 0.6624, 0.4244, 0.6623, 0.4237, 0.6617, 0.422, 0.6616, 0.4212, 0.6616, 0.4212, 0.6617, 0.4219, 0.6617, 0.4236, 0.6617, 0.4236, 0.6617, 0.4243, 0.6617, 0.4243, 0.6649, 0.4235, 0.6647, 0.4228, 0.6648, 0.4228, 0.6649, 0.4235, 0.6611, 0.4243, 0.6612, 0.4236, 0.6612, 0.4236, 0.6612, 0.4243, 0.6605, 0.4235, 0.6606, 0.423, 0.6606, 0.423, 0.6606, 0.4234, 0.6649, 0.4235, 0.6648, 0.4228, 0.6648, 0.4228, 0.665, 0.4235, 0.6613, 0.423, 0.6612, 0.423, 0.6614, 0.4222, 0.6614, 0.4222, 0.6621, 0.4234, 0.662, 0.4227, 0.6621, 0.4227, 0.6622, 0.4235, 0.6616, 0.4243, 0.6616, 0.4236, 0.6616, 0.4236, 0.6616, 0.4244, 0.6645, 0.4179, 0.6645, 0.4184, 0.6645, 0.4184, 0.6645, 0.418, 0.6622, 0.4235, 0.6621, 0.4227, 0.6621, 0.4227, 0.6622, 0.4234, 0.6625, 0.4229, 0.6625, 0.4229, 0.6626, 0.4222, 0.6627, 0.4221, 0.6617, 0.4236, 0.6616, 0.4229, 0.6616, 0.4229, 0.6618, 0.4236, 0.6651, 0.4162, 0.6648, 0.4168, 0.6648, 0.4167, 0.665, 0.4161, 0.6639, 0.4236, 0.6639, 0.424, 0.6638, 0.4241, 0.6638, 0.4237, 0.6655, 0.422, 0.6655, 0.4227, 0.6655, 0.4227, 0.6654, 0.422, 0.6638, 0.4209, 0.6638, 0.4209, 0.6641, 0.4221, 0.664, 0.4221, 0.664, 0.4236, 0.664, 0.4229, 0.664, 0.4229, 0.6641, 0.4236, 0.6634, 0.4221, 0.6631, 0.4226, 0.6631, 0.4226, 0.6633, 0.422, 0.6653, 0.4221, 0.6652, 0.4225, 0.6652, 0.4225, 0.6652, 0.4221, 0.662, 0.4239, 0.6618, 0.4232, 0.6618, 0.4232, 0.662, 0.4238, 0.6609, 0.422, 0.6609, 0.422, 0.6611, 0.4208, 0.6612, 0.4208, 0.6615, 0.4237, 0.6614, 0.423, 0.6614, 0.423, 0.6615, 0.4237, 0.6616, 0.4187, 0.6613, 0.4193, 0.6612, 0.4193, 0.6615, 0.4187, 0.6071, 0.7544, 0.6071, 0.7546, 0.6071, 0.7546, 0.6071, 0.7544, 0.663, 0.4203, 0.6627, 0.4197, 0.6627, 0.4197, 0.6631, 0.4203, 0.6657, 0.4178, 0.6657, 0.4178, 0.6657, 0.4165, 0.6657, 0.4165, 0.6639, 0.4236, 0.6638, 0.4229, 0.6638, 0.4229, 0.664, 0.4235, 0.6641, 0.4185, 0.6638, 0.4191, 0.6638, 0.4191, 0.664, 0.4185, 0.6646, 0.4179, 0.6646, 0.4184, 0.6646, 0.4184, 0.6646, 0.418, 0.663, 0.418, 0.6628, 0.4173, 0.6628, 0.4173, 0.6631, 0.418, 0.6613, 0.4174, 0.6613, 0.4173, 0.6616, 0.4161, 0.6616, 0.4162, 0.6624, 0.4236, 0.6623, 0.4229, 0.6623, 0.4229, 0.6625, 0.4236, 0.6648, 0.4162, 0.6645, 0.4168, 0.6645, 0.4167, 0.6647, 0.4161, 0.661, 0.4239, 0.6611, 0.4235, 0.6611, 0.4235, 0.6611, 0.4239, 0.6636, 0.4223, 0.6634, 0.4217, 0.6635, 0.4217, 0.6638, 0.4223, 0.6655, 0.4165, 0.6655, 0.4165, 0.6655, 0.4179, 0.6655, 0.4179, 0.6613, 0.4237, 0.6612, 0.423, 0.6613, 0.423, 0.6614, 0.4237, 0.6621, 0.4202, 0.6618, 0.4208, 0.6618, 0.4208, 0.662, 0.4202, 0.6646, 0.4179, 0.6646, 0.4184, 0.6646, 0.4184, 0.6645, 0.4179, 0.6633, 0.4203, 0.6631, 0.4197, 0.6631, 0.4197, 0.6634, 0.4203, 0.6624, 0.4197, 0.6623, 0.4197, 0.6626, 0.4185, 0.6627, 0.4185, 0.6657, 0.4241, 0.6657, 0.4241, 0.6657, 0.4228, 0.6657, 0.4227, 0.6642, 0.4229, 0.6641, 0.4229, 0.6643, 0.4221, 0.6643, 0.4221, 0.6616, 0.4229, 0.6616, 0.4229, 0.6617, 0.4221, 0.6617, 0.4221, 0.6606, 0.4175, 0.6606, 0.4175, 0.661, 0.4186, 0.661, 0.4187, 0.6607, 0.4243, 0.6607, 0.4243, 0.6607, 0.423, 0.6607, 0.423, 0.6648, 0.4167, 0.6648, 0.4168, 0.6651, 0.418, 0.665, 0.4179, 0.6656, 0.4226, 0.6656, 0.4226, 0.6656, 0.4212, 0.6656, 0.4212, 0.6651, 0.4166, 0.6651, 0.4166, 0.6652, 0.418, 0.6652, 0.418, 0.6654, 0.4183, 0.6655, 0.4183, 0.6655, 0.4197, 0.6654, 0.4197, 0.6605, 0.4175, 0.6605, 0.4174, 0.6608, 0.4185, 0.6609, 0.4186, 0.6627, 0.4209, 0.6627, 0.4209, 0.6631, 0.422, 0.663, 0.422, 0.6616, 0.4229, 0.6616, 0.4229, 0.6617, 0.4221, 0.6618, 0.4221, 0.6605, 0.4174, 0.6605, 0.4174, 0.6609, 0.4185, 0.6608, 0.4185, 0.6657, 0.4212, 0.6657, 0.4212, 0.6657, 0.4226, 0.6657, 0.4226, 0.6657, 0.4241, 0.6657, 0.424, 0.6657, 0.4227, 0.6657, 0.4228, 0.6657, 0.4197, 0.6657, 0.4196, 0.6657, 0.4183, 0.6657, 0.4183, 0.6635, 0.4173, 0.6635, 0.4174, 0.6638, 0.4161, 0.6638, 0.4161, 0.6618, 0.4187, 0.6618, 0.4187, 0.6618, 0.4201, 0.6618, 0.42, 0.6644, 0.419, 0.6644, 0.4191, 0.6647, 0.4202, 0.6647, 0.4202, 0.6622, 0.4211, 0.6621, 0.4211, 0.6623, 0.4203, 0.6623, 0.4203, 0.6657, 0.424, 0.6656, 0.424, 0.6656, 0.4228, 0.6657, 0.4227, 0.6608, 0.4206, 0.6609, 0.4206, 0.6609, 0.422, 0.6608, 0.422, 0.6607, 0.4175, 0.6607, 0.4175, 0.6611, 0.4186, 0.661, 0.4186, 0.6653, 0.4235, 0.6653, 0.4235, 0.6653, 0.4243, 0.6653, 0.4243, 0.6641, 0.4197, 0.6641, 0.4197, 0.6644, 0.4185, 0.6644, 0.4185, 0.6609, 0.4201, 0.6609, 0.4201, 0.6612, 0.4189, 0.6612, 0.4189, 0.6651, 0.4189, 0.6651, 0.4188, 0.6652, 0.4202, 0.6652, 0.4202, 0.6616, 0.4236, 0.6617, 0.4236, 0.6616, 0.4243, 0.6616, 0.4243, 0.6609, 0.4201, 0.6609, 0.4201, 0.6612, 0.4189, 0.6612, 0.4189, 0.6622, 0.4175, 0.6622, 0.4175, 0.6621, 0.4183, 0.662, 0.4183, 0.664, 0.4229, 0.664, 0.4229, 0.6641, 0.4221, 0.6641, 0.4221, 0.6607, 0.4175, 0.6607, 0.4175, 0.661, 0.4186, 0.661, 0.4186, 0.6647, 0.4246, 0.6647, 0.4245, 0.6647, 0.4232, 0.6647, 0.4233, 0.6631, 0.4226, 0.6631, 0.4226, 0.6634, 0.4238, 0.6633, 0.4238, 0.6655, 0.4212, 0.6656, 0.4212, 0.6656, 0.4226, 0.6655, 0.4226, 0.665, 0.4189, 0.6651, 0.4189, 0.6652, 0.4202, 0.6652, 0.4202, 0.6652, 0.4225, 0.6652, 0.4225, 0.6653, 0.4239, 0.6653, 0.4239, 0.6624, 0.4216, 0.6623, 0.4216, 0.6626, 0.4203, 0.6626, 0.4204, 0.6605, 0.4212, 0.6605, 0.4212, 0.6608, 0.4224, 0.6608, 0.4224, 0.6618, 0.4232, 0.6618, 0.4232, 0.662, 0.422, 0.662, 0.4219, 0.6623, 0.4216, 0.6623, 0.4216, 0.6626, 0.4203, 0.6626, 0.4203, 0.6656, 0.4198, 0.6656, 0.4198, 0.6656, 0.4212, 0.6656, 0.4212, 0.6623, 0.4177, 0.6623, 0.4177, 0.6626, 0.4164, 0.6626, 0.4165, 0.6608, 0.4177, 0.6608, 0.4177, 0.6612, 0.4188, 0.6612, 0.4189, 0.6613, 0.4216, 0.6612, 0.4216, 0.6615, 0.4204, 0.6616, 0.4204, 0.6616, 0.4236, 0.6615, 0.4236, 0.6615, 0.4222, 0.6616, 0.4222, 0.6612, 0.4189, 0.6612, 0.4189, 0.6612, 0.4203, 0.6612, 0.4202, 0.6644, 0.4229, 0.6643, 0.4229, 0.6644, 0.4221, 0.6644, 0.4221, 0.6657, 0.4177, 0.6657, 0.4178, 0.6657, 0.4165, 0.6657, 0.4165, 0.6612, 0.4221, 0.6612, 0.4221, 0.6612, 0.4208, 0.6612, 0.4208, 0.6607, 0.4175, 0.6607, 0.4175, 0.6611, 0.4187, 0.6611, 0.4186, 0.6623, 0.4177, 0.6623, 0.4177, 0.6626, 0.4165, 0.6626, 0.4164, 0.6612, 0.4221, 0.6612, 0.4221, 0.6612, 0.4208, 0.6612, 0.4208, 0.6606, 0.423, 0.6607, 0.423, 0.6607, 0.4243, 0.6606, 0.4243, 0.6622, 0.4189, 0.6622, 0.4189, 0.6623, 0.4203, 0.6623, 0.4203, 0.6647, 0.4245, 0.6647, 0.4245, 0.6647, 0.4232, 0.6647, 0.4232, 0.6657, 0.4226, 0.6657, 0.4226, 0.6657, 0.4213, 0.6657, 0.4212, 0.6622, 0.4175, 0.6623, 0.4175, 0.6621, 0.4183, 0.6621, 0.4183, 0.6614, 0.423, 0.6614, 0.423, 0.6615, 0.4222, 0.6615, 0.4222, 0.6607, 0.4176, 0.6607, 0.4175, 0.6611, 0.4186, 0.661, 0.4187, 0.6657, 0.4212, 0.6657, 0.4213, 0.6657, 0.4226, 0.6657, 0.4225, 0.6612, 0.4193, 0.6613, 0.4193, 0.6616, 0.4204, 0.6616, 0.4204, 0.6654, 0.4227, 0.6654, 0.4228, 0.6654, 0.4241, 0.6654, 0.4241, 0.6622, 0.4189, 0.6622, 0.4189, 0.6623, 0.4203, 0.6622, 0.4203, 0.6627, 0.4203, 0.6627, 0.4203, 0.6627, 0.4217, 0.6627, 0.4217, 0.6656, 0.4196, 0.6656, 0.4196, 0.6656, 0.4183, 0.6656, 0.4183, 0.6653, 0.4221, 0.6653, 0.4221, 0.6653, 0.4235, 0.6653, 0.4234, 0.6627, 0.4197, 0.6627, 0.4197, 0.663, 0.4185, 0.6631, 0.4185, 0.6617, 0.4195, 0.6616, 0.4195, 0.6617, 0.4187, 0.6618, 0.4187, 0.6653, 0.4221, 0.6653, 0.4221, 0.6653, 0.4235, 0.6653, 0.4235, 0.6608, 0.4242, 0.6608, 0.4242, 0.6608, 0.4234, 0.6608, 0.4234, 0.6609, 0.4176, 0.6609, 0.4176, 0.6612, 0.4187, 0.6612, 0.4187, 0.6656, 0.4178, 0.6656, 0.4178, 0.6656, 0.4165, 0.6656, 0.4165, 0.6631, 0.4203, 0.6631, 0.4203, 0.6631, 0.4217, 0.6631, 0.4216, 0.6655, 0.4241, 0.6655, 0.4241, 0.6655, 0.4227, 0.6655, 0.4227, 0.6645, 0.423, 0.6644, 0.423, 0.6646, 0.4222, 0.6646, 0.4222, 0.6631, 0.4203, 0.6631, 0.4203, 0.6631, 0.4216, 0.6631, 0.4217, 0.6656, 0.424, 0.6656, 0.4241, 0.6656, 0.4228, 0.6656, 0.4228, 0.6645, 0.4209, 0.6645, 0.421, 0.6647, 0.4222, 0.6647, 0.4221, 0.6608, 0.4242, 0.6608, 0.4242, 0.6608, 0.4234, 0.6608, 0.4234, 0.6617, 0.4236, 0.6617, 0.4236, 0.6617, 0.4243, 0.6617, 0.4243, 0.6655, 0.4198, 0.6656, 0.4198, 0.6656, 0.4212, 0.6655, 0.4212, 0.6614, 0.4174, 0.6613, 0.4174, 0.6617, 0.4162, 0.6617, 0.4162, 0.6657, 0.4212, 0.6657, 0.4213, 0.6657, 0.4226, 0.6657, 0.4225, 0.6642, 0.4174, 0.6642, 0.4174, 0.6644, 0.4162, 0.6645, 0.4161, 0.6618, 0.419, 0.6618, 0.419, 0.6622, 0.4202, 0.6621, 0.4202, 0.6638, 0.4229, 0.6638, 0.4229, 0.6639, 0.4221, 0.664, 0.4221, 0.6644, 0.4209, 0.6645, 0.4209, 0.6647, 0.4221, 0.6647, 0.4221, 0.6618, 0.419, 0.6618, 0.419, 0.6622, 0.4201, 0.6622, 0.4202, 0.6638, 0.4191, 0.6638, 0.4191, 0.6641, 0.4203, 0.6641, 0.4203, 0.6654, 0.4198, 0.6655, 0.4198, 0.6655, 0.4212, 0.6654, 0.4212, 0.6614, 0.4174, 0.6614, 0.4174, 0.6617, 0.4162, 0.6618, 0.4162, 0.6657, 0.4212, 0.6656, 0.4212, 0.6656, 0.4198, 0.6657, 0.4198, 0.6627, 0.4217, 0.6626, 0.4216, 0.6626, 0.4203, 0.6627, 0.4203, 0.6631, 0.4168, 0.6631, 0.4167, 0.6635, 0.4179, 0.6635, 0.4179, 0.6628, 0.4173, 0.6628, 0.4173, 0.6631, 0.4161, 0.6631, 0.4161, 0.6626, 0.4216, 0.6626, 0.4216, 0.6626, 0.4203, 0.6626, 0.4203, 0.6618, 0.4221, 0.6618, 0.4221, 0.6618, 0.4235, 0.6618, 0.4234, 0.6657, 0.4183, 0.6657, 0.4183, 0.6657, 0.4196, 0.6657, 0.4196, 0.6656, 0.4225, 0.6656, 0.4225, 0.6656, 0.4212, 0.6656, 0.4212, 0.6605, 0.42, 0.6605, 0.42, 0.6608, 0.4189, 0.6609, 0.4189, 0.6657, 0.4198, 0.6657, 0.4198, 0.6657, 0.4212, 0.6657, 0.4212, 0.6655, 0.4197, 0.6655, 0.4197, 0.6655, 0.4183, 0.6655, 0.4183, 0.664, 0.4243, 0.6639, 0.4243, 0.6639, 0.4236, 0.664, 0.4236, 0.6657, 0.4211, 0.6657, 0.4211, 0.6657, 0.4198, 0.6657, 0.4198, 0.6657, 0.4196, 0.6657, 0.4196, 0.6657, 0.4184, 0.6657, 0.4183, 0.6612, 0.4226, 0.6612, 0.4226, 0.6612, 0.4218, 0.6612, 0.4218, 0.6616, 0.4212, 0.6616, 0.4212, 0.6617, 0.4205, 0.6618, 0.4204, 0.6623, 0.4236, 0.6623, 0.4236, 0.6623, 0.4243, 0.6623, 0.4243, 0.6654, 0.4183, 0.6654, 0.4183, 0.6654, 0.4197, 0.6654, 0.4197, 0.6613, 0.4175, 0.6612, 0.4174, 0.6616, 0.4162, 0.6616, 0.4163, 0.6657, 0.4211, 0.6657, 0.4211, 0.6657, 0.4198, 0.6657, 0.4198, 0.6654, 0.4183, 0.6654, 0.4183, 0.6654, 0.4197, 0.6654, 0.4197, 0.6638, 0.4168, 0.6639, 0.4169, 0.6641, 0.4181, 0.6641, 0.418, 0.6623, 0.4229, 0.6623, 0.4229, 0.6624, 0.4222, 0.6625, 0.4221, 0.6638, 0.4218, 0.6638, 0.4218, 0.6638, 0.4205, 0.6638, 0.4205, 0.6639, 0.4169, 0.6639, 0.4168, 0.6642, 0.418, 0.6641, 0.4181, 0.6645, 0.4167, 0.6645, 0.4168, 0.6648, 0.4179, 0.6647, 0.4179, 0.6654, 0.4198, 0.6654, 0.4198, 0.6654, 0.4212, 0.6654, 0.4212, 0.6613, 0.4174, 0.6613, 0.4175, 0.6616, 0.4163, 0.6617, 0.4163, 0.6656, 0.4165, 0.6656, 0.4165, 0.6656, 0.4179, 0.6656, 0.4179, 0.6657, 0.4225, 0.6656, 0.4225, 0.6656, 0.4212, 0.6657, 0.4212, 0.6657, 0.424, 0.6657, 0.4241, 0.6657, 0.4228, 0.6657, 0.4227, 0.6635, 0.4217, 0.6634, 0.4217, 0.6637, 0.4205, 0.6638, 0.4205, 0.6651, 0.4229, 0.665, 0.4229, 0.6652, 0.4221, 0.6652, 0.4221, 0.6622, 0.4175, 0.6623, 0.4175, 0.6622, 0.4183, 0.6621, 0.4183, 0.6648, 0.4228, 0.6647, 0.4228, 0.665, 0.4221, 0.665, 0.4221, 0.6657, 0.4177, 0.6656, 0.4178, 0.6656, 0.4165, 0.6657, 0.4165, 0.6612, 0.4204, 0.6612, 0.4205, 0.6612, 0.4218, 0.6612, 0.4217, 0.6608, 0.4224, 0.6608, 0.4224, 0.6608, 0.4238, 0.6608, 0.4237, 0.6656, 0.4241, 0.6656, 0.4241, 0.6656, 0.4227, 0.6656, 0.4227, 0.6634, 0.4234, 0.6634, 0.4234, 0.6634, 0.422, 0.6634, 0.422, 0.6608, 0.4224, 0.6609, 0.4224, 0.6609, 0.4238, 0.6608, 0.4238, 0.6635, 0.4193, 0.6634, 0.4192, 0.6637, 0.4204, 0.6638, 0.4205, 0.6641, 0.4209, 0.6641, 0.4209, 0.6644, 0.4221, 0.6644, 0.422, 0.6624, 0.4243, 0.6624, 0.4243, 0.6624, 0.4236, 0.6624, 0.4236, 0.6634, 0.4192, 0.6635, 0.4193, 0.6638, 0.4204, 0.6637, 0.4204])
me_cube.materials.append(mat_material)
me_cube.use_remesh_preserve_volume = False
me_cube.use_remesh_preserve_attributes = False
me_cube.use_mirror_vertex_groups = False
me_cube.update()
arm_armature_001 = bpy.data.armatures.new('Armature.001')  # bones are not reproduced

# ---- objects
ob_armature = bpy.data.objects.new('Armature', arm_armature_001)
ob_modernkiz = bpy.data.objects.new('modernKiz', me_cube)

# ---- transforms, parenting, visibility, modifiers, constraints
ob_armature.location = (0.0, 0.0, 0.2786)
ob_armature.scale = (0.663, 0.663, 0.663)
ob_armature.hide_viewport = True
ob_armature.show_in_front = True
ob_armature.lineart.crease_threshold = 0.0
ob_modernkiz.parent = ob_armature
ob_modernkiz.matrix_parent_inverse = Matrix(((1.508, 0.0, 0.0, 0.0), (0.0, 1.508, 0.0, 0.0), (0.0, 0.0, 1.508, -0.4203), (0.0, 0.0, 0.0, 1.0)))
ob_modernkiz.location = (7.05e-08, 0.0528, 1.02)
ob_modernkiz.rotation_euler = (0.0, -0.0, 3.142)
ob_modernkiz.scale = (0.417, 0.417, 0.417)
ob_modernkiz.lock_rotations_4d = False
ob_modernkiz.empty_display_type = 'ARROWS'
ob_modernkiz.lineart.crease_threshold = 0.0
_vg = ob_modernkiz.vertex_groups.new(name='Torso')
for _i, _w in zip([11, 12, 13, 14, 17, 18, 27, 29, 30, 35, 36, 58, 59, 60, 61, 62, 63, 64, 65, 68, 69, 78, 80, 81, 86, 87, 88, 89], [0.7512, 0.4633, 0.5914, 0.03864, 0.06794, 0.08897, 0.1261, 0.1799, 0.0629, 0.8784, 0.7201, 0.7525, 0.4652, 0.8549, 0.5022, 0.5966, 0.07161, 0.6313, 0.7032, 0.07251, 0.09252, 0.1323, 0.1863, 0.07396, 0.8796, 0.7244, 0.8442, 0.8934]): _vg.add([_i], _w, 'REPLACE')
_vg = ob_modernkiz.vertex_groups.new(name='Chest')
for _i, _w in zip([12, 18, 36, 59, 61, 69, 87, 88], [0.3249, 0.04902, 0.08668, 0.3255, 0.442, 0.0511, 0.08695, 0.0666]): _vg.add([_i], _w, 'REPLACE')
_vg = ob_modernkiz.vertex_groups.new(name='Arm.R')
for _i, _w in zip([55, 58, 59, 60, 66, 67, 68, 69, 70, 71, 72, 73, 86, 87], [0.03194, 0.2337, 0.2424, 0.0377, 0.9431, 0.9464, 0.8965, 0.8442, 0.9874, 0.9883, 0.9946, 0.9984, 0.03724, 0.05696]): _vg.add([_i], _w, 'REPLACE')
_vg = ob_modernkiz.vertex_groups.new(name='Hand.R')
for _i, _w in zip([74, 75, 76, 77], [0.985, 0.9823, 0.9804, 0.9888]): _vg.add([_i], _w, 'REPLACE')
_vg = ob_modernkiz.vertex_groups.new(name='Neck')
for _i, _w in zip([1, 3, 9, 10, 15, 16, 38, 40, 42, 45, 52, 54, 55, 56, 57, 60, 66, 67, 90, 91, 92, 93, 102, 103, 108, 109, 118, 119, 120, 121, 130, 131, 144, 145, 146, 147, 156, 157, 158, 159, 164, 165, 166, 167, 176, 177, 178, 179, 184, 187, 192, 193, 217, 221, 222, 224, 225, 226, 227, 228, 229, 230, 231, 264, 265, 266, 267, 269, 270, 274, 275, 276, 277, 278, 279, 300, 301, 302, 303, 306, 307, 308, 309, 310, 311, 315, 348, 349, 350, 351, 353, 354, 358, 359, 360, 361, 362, 363, 369, 371, 376, 377, 400, 404, 406, 408, 409, 410, 411, 412, 413, 414, 415, 448, 449, 450, 451, 452, 454, 458, 459, 460, 461, 462, 463, 484, 485, 486, 487, 490, 491, 492, 493, 494, 495, 499, 532, 533, 534, 535, 536, 538, 542, 543, 544, 545, 546, 547], [0.03143, 0.02366, 0.9646, 0.9507, 0.04506, 0.03875, 0.03142, 0.02592, 0.02365, 0.01799, 0.124, 0.9646, 0.9505, 0.9616, 0.9984, 0.01976, 0.03842, 0.03166, 0.01048, 0.02095, 0.01728, 0.008639, 0.01048, 0.02095, 0.008639, 0.01728, 0.01047, 0.02094, 0.01728, 0.008639, 0.01047, 0.02094, 0.006981, 0.003491, 0.01396, 0.006981, 0.00288, 0.005759, 0.005759, 0.01152, 0.006984, 0.01397, 0.003492, 0.006984, 0.00288, 0.005759, 0.005759, 0.01152, 0.006984, 0.01048, 0.006981, 0.01047, 0.003491, 0.01047, 0.006981, 0.006981, 0.01396, 0.006981, 0.003491, 0.02094, 0.03142, 0.02094, 0.01396, 0.005759, 0.01152, 0.01728, 0.008639, 0.00288, 0.005759, 0.005759, 0.00288, 0.005759, 0.008639, 0.01728, 0.01152, 0.02095, 0.01397, 0.02095, 0.03143, 0.006984, 0.01048, 0.006984, 0.003492, 0.006984, 0.01397, 0.003492, 0.005759, 0.01152, 0.01728, 0.008639, 0.00288, 0.005759, 0.005759, 0.00288, 0.005759, 0.008639, 0.01728, 0.01152, 0.006984, 0.01048, 0.01047, 0.006981, 0.003491, 0.01047, 0.006981, 0.01396, 0.006981, 0.006981, 0.003491, 0.03142, 0.02094, 0.02094, 0.01396, 0.01152, 0.005759, 0.01728, 0.008639, 0.00288, 0.005759, 0.005759, 0.00288, 0.008639, 0.005759, 0.01728, 0.01152, 0.01397, 0.02095, 0.02095, 0.03143, 0.006984, 0.01048, 0.003492, 0.006984, 0.006984, 0.01397, 0.003492, 0.01152, 0.005759, 0.01728, 0.008639, 0.00288, 0.005759, 0.005759, 0.00288, 0.008639, 0.005759, 0.01728, 0.01152]): _vg.add([_i], _w, 'REPLACE')
_vg = ob_modernkiz.vertex_groups.new(name='Head')
for _i, _w in zip([0, 1, 2, 3, 4, 5, 6, 7, 8, 37, 38, 39, 40, 41, 42, 43, 44, 45, 46, 47, 48, 49, 50, 51, 52, 53, 90, 91, 92, 93, 94, 95, 96, 97, 98, 99, 100, 101, 102, 103, 104, 105, 106, 107, 108, 109, 110, 111, 112, 113, 114, 115, 116, 117, 118, 119, 120, 121, 122, 123, 124, 125, 126, 127, 128, 129, 130, 131, 132, 133, 134, 135, 136, 137, 138, 139, 140, 141, 142, 143, 144, 145, 146, 147, 148, 149, 150, 151, 152, 153, 154, 155, 156, 157, 158, 159, 160, 161, 162, 163, 164, 165, 166, 167, 168, 169, 170, 171, 172, 173, 174, 175, 176, 177, 178, 179, 180, 181, 182, 183, 184, 185, 186, 187, 188, 189, 190, 191, 192, 193, 194, 195, 196, 197, 198, 199, 200, 201, 202, 203, 204, 205, 206, 207, 208, 209, 210, 211, 212, 213, 214, 215, 216, 217, 218, 219, 220, 221, 222, 223, 224, 225, 226, 227, 228, 229, 230, 231, 232, 233, 234, 235, 236, 237, 238, 239, 240, 241, 242, 243, 244, 245, 246, 247, 248, 249, 250, 251, 252, 253, 254, 255, 256, 257, 258, 259, 260, 261, 262, 263, 264, 265, 266, 267, 268, 269, 270, 271, 272, 273, 274, 275, 276, 277, 278, 279, 280, 281, 282, 283, 284, 285, 286, 287, 288, 289, 290, 291, 292, 293, 294, 295, 296, 297, 298, 299, 300, 301, 302, 303, 304, 305, 306, 307, 308, 309, 310, 311, 312, 313, 314, 315, 316, 317, 318, 319, 320, 321, 322, 323, 324, 325, 326, 327, 328, 329, 330, 331, 332, 333, 334, 335, 336, 337, 338, 339, 340, 341, 342, 343, 344, 345, 346, 347, 348, 349, 350, 351, 352, 353, 354, 355, 356, 357, 358, 359, 360, 361, 362, 363, 364, 365, 366, 367, 368, 369, 370, 371, 372, 373, 374, 375, 376, 377, 378, 379, 380, 381, 382, 383, 384, 385, 386, 387, 388, 389, 390, 391, 392, 393, 394, 395, 396, 397, 398, 399, 400, 401, 402, 403, 404, 405, 406, 407, 408, 409, 410, 411, 412, 413, 414, 415, 416, 417, 418, 419, 420, 421, 422, 423, 424, 425, 426, 427, 428, 429, 430, 431, 432, 433, 434, 435, 436, 437, 438, 439, 440, 441, 442, 443, 444, 445, 446, 447, 448, 449, 450, 451, 452, 453, 454, 455, 456, 457, 458, 459, 460, 461, 462, 463, 464, 465, 466, 467, 468, 469, 470, 471, 472, 473, 474, 475, 476, 477, 478, 479, 480, 481, 482, 483, 484, 485, 486, 487, 488, 489, 490, 491, 492, 493, 494, 495, 496, 497, 498, 499, 500, 501, 502, 503, 504, 505, 506, 507, 508, 509, 510, 511, 512, 513, 514, 515, 516, 517, 518, 519, 520, 521, 522, 523, 524, 525, 526, 527, 528, 529, 530, 531, 532, 533, 534, 535, 536, 537, 538, 539, 540, 541, 542, 543, 544, 545, 546, 547], [0.9963, 0.9575, 0.9977, 0.9616, 0.9982, 0.9777, 0.9986, 0.9912, 0.9938, 0.9963, 0.9575, 0.9989, 0.9608, 0.9977, 0.9616, 0.9982, 0.9777, 0.9646, 0.9986, 0.9986, 0.9912, 0.9918, 0.9938, 0.9951, 0.8712, 0.9995, 0.971, 0.9643, 0.9665, 0.9721, 0.9984, 0.9987, 0.9975, 0.9969, 0.9901, 0.9839, 0.9984, 0.9983, 0.9817, 0.9696, 0.997, 0.9954, 0.9954, 0.9946, 0.9837, 0.9722, 0.9976, 0.9963, 0.9955, 0.9959, 0.9989, 0.9992, 0.9993, 0.9991, 0.971, 0.9643, 0.9665, 0.9721, 0.9984, 0.9987, 0.9975, 0.9969, 0.9901, 0.9839, 0.9984, 0.9983, 0.9817, 0.9696, 0.997, 0.9954, 0.9954, 0.9946, 0.9955, 0.9959, 0.9989, 0.9992, 0.9986, 0.9987, 0.9988, 0.999, 0.9845, 0.9873, 0.9744, 0.9791, 0.9972, 0.9974, 0.9959, 0.9964, 0.9976, 0.9976, 0.9967, 0.9965, 0.9879, 0.9858, 0.98, 0.9761, 0.9986, 0.9988, 0.9987, 0.999, 0.9845, 0.9744, 0.9873, 0.9791, 0.9972, 0.9959, 0.9974, 0.9964, 0.9976, 0.9967, 0.9976, 0.9965, 0.9879, 0.98, 0.9858, 0.9761, 0.9965, 0.9963, 0.9951, 0.9955, 0.9791, 0.9839, 0.9777, 0.971, 0.9965, 0.9955, 0.9951, 0.9963, 0.9791, 0.971, 0.9777, 0.9839, 0.999, 0.9993, 0.9995, 0.9992, 0.9984, 0.9987, 0.9989, 0.9986, 0.9983, 0.9986, 0.9987, 0.9984, 0.9984, 0.9987, 0.9988, 0.9986, 0.9988, 0.9991, 0.9993, 0.999, 0.9954, 0.9873, 0.9901, 0.9963, 0.9938, 0.9817, 0.9845, 0.9946, 0.9845, 0.9744, 0.9791, 0.9873, 0.9696, 0.9575, 0.9643, 0.9744, 0.9974, 0.9964, 0.9969, 0.9975, 0.9984, 0.9972, 0.9974, 0.9983, 0.997, 0.9954, 0.9959, 0.9972, 0.9959, 0.9946, 0.9954, 0.9964, 0.9987, 0.9976, 0.9976, 0.9989, 0.9982, 0.9975, 0.9976, 0.9984, 0.9976, 0.9967, 0.9965, 0.9976, 0.9969, 0.9963, 0.9959, 0.9967, 0.9858, 0.9761, 0.9722, 0.9837, 0.9959, 0.9879, 0.9858, 0.9955, 0.9901, 0.9839, 0.98, 0.9879, 0.98, 0.9721, 0.9665, 0.9761, 0.9988, 0.999, 0.9993, 0.9991, 0.9984, 0.9986, 0.9988, 0.9987, 0.9983, 0.9984, 0.9987, 0.9986, 0.9984, 0.9986, 0.9989, 0.9987, 0.9987, 0.9989, 0.9992, 0.999, 0.9696, 0.9744, 0.9643, 0.9575, 0.9938, 0.9946, 0.9845, 0.9817, 0.9845, 0.9873, 0.9791, 0.9744, 0.9954, 0.9963, 0.9901, 0.9873, 0.9959, 0.9964, 0.9954, 0.9946, 0.997, 0.9972, 0.9959, 0.9954, 0.9984, 0.9983, 0.9974, 0.9972, 0.9974, 0.9975, 0.9969, 0.9964, 0.9969, 0.9967, 0.9959, 0.9963, 0.9982, 0.9984, 0.9976, 0.9975, 0.9976, 0.9976, 0.9965, 0.9967, 0.9987, 0.9989, 0.9976, 0.9976, 0.98, 0.9761, 0.9665, 0.9721, 0.9901, 0.9879, 0.98, 0.9839, 0.9959, 0.9955, 0.9858, 0.9879, 0.9858, 0.9837, 0.9722, 0.9761, 0.9963, 0.9965, 0.9951, 0.9955, 0.9839, 0.9791, 0.9777, 0.971, 0.9955, 0.9965, 0.9951, 0.9963, 0.971, 0.9791, 0.9777, 0.9839, 0.9993, 0.999, 0.9995, 0.9992, 0.9987, 0.9984, 0.9989, 0.9986, 0.9986, 0.9983, 0.9987, 0.9984, 0.9987, 0.9984, 0.9988, 0.9986, 0.9991, 0.9988, 0.9993, 0.999, 0.9873, 0.9954, 0.9901, 0.9963, 0.9817, 0.9938, 0.9845, 0.9946, 0.9744, 0.9845, 0.9791, 0.9873, 0.9575, 0.9696, 0.9643, 0.9744, 0.9964, 0.9974, 0.9969, 0.9975, 0.9972, 0.9984, 0.9974, 0.9983, 0.9954, 0.997, 0.9959, 0.9972, 0.9946, 0.9959, 0.9954, 0.9964, 0.9976, 0.9987, 0.9976, 0.9989, 0.9975, 0.9982, 0.9976, 0.9984, 0.9967, 0.9976, 0.9965, 0.9976, 0.9963, 0.9969, 0.9959, 0.9967, 0.9761, 0.9858, 0.9722, 0.9837, 0.9879, 0.9959, 0.9858, 0.9955, 0.9839, 0.9901, 0.98, 0.9879, 0.9721, 0.98, 0.9665, 0.9761, 0.999, 0.9988, 0.9993, 0.9991, 0.9986, 0.9984, 0.9988, 0.9987, 0.9984, 0.9983, 0.9987, 0.9986, 0.9986, 0.9984, 0.9989, 0.9987, 0.9989, 0.9987, 0.9992, 0.999, 0.9744, 0.9696, 0.9643, 0.9575, 0.9946, 0.9938, 0.9845, 0.9817, 0.9873, 0.9845, 0.9791, 0.9744, 0.9963, 0.9954, 0.9901, 0.9873, 0.9964, 0.9959, 0.9954, 0.9946, 0.9972, 0.997, 0.9959, 0.9954, 0.9983, 0.9984, 0.9974, 0.9972, 0.9975, 0.9974, 0.9969, 0.9964, 0.9967, 0.9969, 0.9959, 0.9963, 0.9984, 0.9982, 0.9976, 0.9975, 0.9976, 0.9976, 0.9965, 0.9967, 0.9989, 0.9987, 0.9976, 0.9976, 0.9761, 0.98, 0.9665, 0.9721, 0.9879, 0.9901, 0.98, 0.9839, 0.9955, 0.9959, 0.9858, 0.9879, 0.9837, 0.9858, 0.9722, 0.9761]): _vg.add([_i], _w, 'REPLACE')
_vg = ob_modernkiz.vertex_groups.new(name='Arm.L')
for _i, _w in zip([10, 11, 12, 15, 16, 17, 18, 19, 20, 21, 22, 35, 36, 60], [0.03157, 0.2352, 0.2442, 0.9396, 0.9426, 0.9024, 0.8485, 0.9869, 0.9879, 0.9948, 0.9989, 0.03776, 0.05726, 0.03827]): _vg.add([_i], _w, 'REPLACE')
_vg = ob_modernkiz.vertex_groups.new(name='Hand.L')
for _i, _w in zip([23, 24, 25, 26], [0.9875, 0.9851, 0.9831, 0.9916]): _vg.add([_i], _w, 'REPLACE')
_vg = ob_modernkiz.vertex_groups.new(name='UpperLeg.R')
for _i, _w in zip([13, 29, 62, 63, 64, 65, 78, 79, 80, 81, 86, 87, 88, 89], [0.03073, 0.0164, 0.3503, 0.9156, 0.1771, 0.1428, 0.821, 0.9979, 0.7593, 0.8928, 0.06059, 0.1363, 0.02298, 0.01979]): _vg.add([_i], _w, 'REPLACE')
_vg = ob_modernkiz.vertex_groups.new(name='LowerLeg.R')
for _i, _w in zip([78, 82, 83, 84, 85], [0.008732, 0.9896, 0.9977, 0.9764, 0.9972]): _vg.add([_i], _w, 'REPLACE')
_vg = ob_modernkiz.vertex_groups.new(name='UpperLeg.L')
for _i, _w in zip([13, 14, 27, 28, 29, 30, 35, 36, 62, 64, 65, 80, 88, 89], [0.3572, 0.9479, 0.8293, 0.9962, 0.7685, 0.909, 0.06198, 0.1412, 0.03338, 0.1801, 0.1478, 0.01982, 0.02576, 0.02116]): _vg.add([_i], _w, 'REPLACE')
_vg = ob_modernkiz.vertex_groups.new(name='LowerLeg.L')
for _i, _w in zip([27, 31, 32, 33, 34], [0.007023, 0.9901, 0.9964, 0.9782, 0.9981]): _vg.add([_i], _w, 'REPLACE')
_vg = ob_modernkiz.vertex_groups.new(name='Floor')
_m = ob_modernkiz.modifiers.new('Armature', 'ARMATURE')
_m.object = ob_armature

# ---- collection membership
col_collection_1.objects.link(ob_armature)
col_collection_1.objects.link(ob_modernkiz)

# ---- scene / render settings (as saved in the file)
scene.frame_start = 1; scene.frame_end = 250; scene.frame_set(0)
scene.render.engine = 'CYCLES'
scene.render.resolution_percentage = 50
scene.render.dither_intensity = 0.0
scene.cycles.use_denoising = False
scene.cycles.samples = 10
scene.cycles.sampling_pattern = 'TABULATED_SOBOL'
scene.cycles.light_sampling_threshold = 0.0
scene.cycles.use_adaptive_sampling = False
scene.cycles.use_light_tree = False
scene.cycles.blur_glossy = 0.0
scene.cycles.pixel_filter_type = 'GAUSSIAN'
scene.cycles.sample_clamp_indirect = 0.0
scene.view_settings.view_transform = 'Standard'
bpy.context.view_layer.update()

# ---- added for rendering (the .blend has no active camera and no usable light): camera, sun
cam_auto = bpy.data.cameras.new('AutoCamera')
cam_auto.lens = 50.0
cam_auto.sensor_width = 36.0
cam_auto.clip_end = 1000.0
ob_auto_camera = bpy.data.objects.new('AutoCamera', cam_auto)
scene.collection.objects.link(ob_auto_camera)
ob_auto_camera.location = (2.1347, -2.32403, 2.63882)
ob_auto_camera.rotation_euler = (1.09748, -7.21219e-08, 0.694738)
scene.camera = ob_auto_camera
light_auto_sun = bpy.data.lights.new('AutoSun', 'SUN')
light_auto_sun.energy = 3.0
light_auto_sun.angle = 0.0523599
ob_auto_sun = bpy.data.objects.new('AutoSun', light_auto_sun)
scene.collection.objects.link(ob_auto_sun)
ob_auto_sun.rotation_euler = (0.872665, 0.174533, 0.523599)
bpy.context.view_layer.update()
